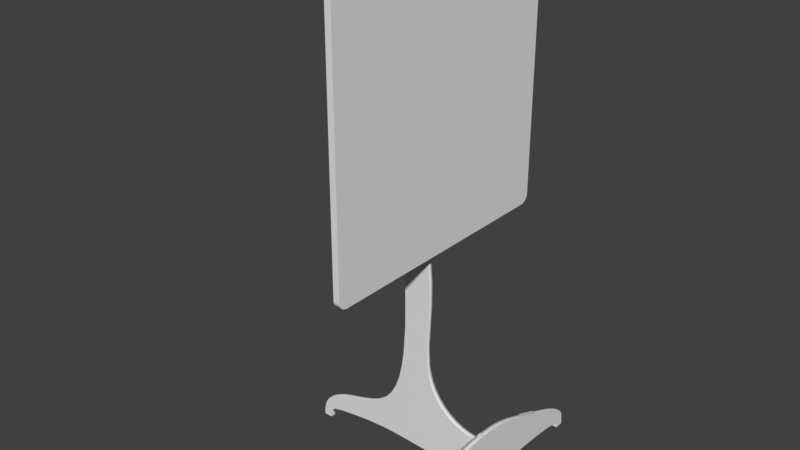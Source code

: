 # Source: AllQuadratic.blend  (saved by Blender 2.79.0; exported with 4.5.12 LTS)
import bpy
from mathutils import Matrix  # noqa: F401  (used for matrix-valued properties, if any)

bpy.ops.wm.read_factory_settings(use_empty=True)
scene = bpy.context.scene
scene.name = 'Scene'

# ---- collections
col_collection_1 = bpy.data.collections.new('Collection 1'); scene.collection.children.link(col_collection_1)

# ---- materials (node trees are filled in below, after node groups)
mat_steel___satin_005 = bpy.data.materials.new('Steel_-_Satin.005')
mat_steel___satin_005.alpha_threshold = 0.0
mat_steel___satin_005.use_transparent_shadow = False
mat_steel___satin_005.roughness = 0.5
mat_steel___satin = bpy.data.materials.new('Steel_-_Satin')
mat_steel___satin.alpha_threshold = 0.0
mat_steel___satin.use_transparent_shadow = False
mat_steel___satin.specular_color = (0.5, 0.5, 0.5)
mat_steel___satin.roughness = 0.5

# ---- material node trees

# ---- world
world_world = bpy.data.worlds.new('World'); scene.world = world_world
world_world.color = (0.05088, 0.05088, 0.05088)
world_world.use_sun_shadow = False
world_world.sun_shadow_jitter_overblur = 0.0
world_world.cycles.sampling_method = 'MANUAL'

# ---- meshes
me_body1_2_002 = bpy.data.meshes.new('Body1:2.002')
me_body1_2_002.from_pydata([(-30.0, -1.45, 225.0), (-30.0, 1.45, 225.0), (-30.0, -1.45, 220.0), (-30.0, 1.45, 220.0), (-30.0, 1.45, 240.0), (-30.0, -1.45, 240.0), (-30.0, 1.45, 245.0), (-30.0, -1.45, 245.0), (-30.0, 1.45, 200.0), (-30.0, -1.45, 200.0), (-30.0, 1.45, 205.0), (-30.0, -1.45, 205.0), (-30.0, 1.45, 180.0), (-30.0, -1.45, 180.0), (-30.0, 1.45, 185.0), (-30.0, -1.45, 185.0), (-29.5, 75.0, 282.5), (-29.5, -70.0, 287.5), (-29.5, 75.0, 142.5), (-29.5, -75.0, 282.5), (-29.5, 70.0, 137.5), (-29.5, -75.0, 142.5), (-29.5, -70.0, 137.5), (-29.5, -71.29, 137.7), (-29.5, -72.5, 138.2), (-29.5, -73.54, 139.0), (-29.5, -74.33, 140.0), (-29.5, -74.83, 141.2), (-29.5, 70.0, 287.5), (-29.5, 74.83, 283.8), (-29.5, 74.33, 285.0), (-29.5, 73.54, 286.0), (-29.5, 72.5, 286.8), (-29.5, 71.29, 287.3), (-29.5, -71.29, 287.3), (-29.5, -72.5, 286.8), (-29.5, -73.54, 286.0), (-29.5, -74.33, 285.0), (-29.5, -74.83, 283.8), (-29.5, 71.29, 137.7), (-29.5, 72.5, 138.2), (-29.5, 73.54, 139.0), (-29.5, 74.33, 140.0), (-29.5, 74.83, 141.2), (-33.0, -1.45, 180.0), (-33.0, 1.45, 180.0), (-33.0, -1.45, 185.0), (-33.0, 1.45, 185.0), (-33.0, -1.45, 200.0), (-33.0, 1.45, 200.0), (-33.0, -1.45, 205.0), (-33.0, 1.45, 205.0), (-33.0, -1.45, 240.0), (-33.0, 1.45, 240.0), (-33.0, -1.45, 245.0), (-33.0, 1.45, 245.0), (-33.0, -1.45, 225.0), (-33.0, -1.45, 220.0), (-33.0, 1.45, 225.0), (-33.0, 1.45, 220.0), (-33.0, 70.0, 287.5), (-33.0, -70.0, 287.5), (-33.0, -71.29, 287.3), (-33.0, -72.5, 286.8), (-33.0, -73.54, 286.0), (-33.0, -74.33, 285.0), (-33.0, -74.83, 283.8), (-33.0, -75.0, 282.5), (-33.0, -75.0, 142.5), (-33.0, -74.83, 141.2), (-33.0, -74.33, 140.0), (-33.0, -73.54, 139.0), (-33.0, -72.5, 138.2), (-33.0, -71.29, 137.7), (-33.0, -70.0, 137.5), (-33.0, 70.0, 137.5), (-33.0, 71.29, 137.7), (-33.0, 72.5, 138.2), (-33.0, 73.54, 139.0), (-33.0, 74.33, 140.0), (-33.0, 74.83, 141.2), (-33.0, 75.0, 142.5), (-33.0, 75.0, 282.5), (-33.0, 74.83, 283.8), (-33.0, 74.33, 285.0), (-33.0, 73.54, 286.0), (-33.0, 72.5, 286.8), (-33.0, 71.29, 287.3)], [], [(0, 1, 2), (2, 1, 3), (4, 5, 6), (6, 5, 7), (8, 9, 10), (10, 9, 11), (12, 13, 14), (14, 13, 15), (16, 17, 18), (18, 17, 19), (18, 19, 20), (20, 19, 21), (20, 21, 22), (22, 21, 23), (23, 21, 24), (24, 21, 25), (25, 21, 26), (26, 21, 27), (17, 16, 28), (28, 16, 29), (28, 29, 30), (30, 31, 28), (28, 31, 32), (28, 32, 33), (34, 35, 17), (17, 35, 36), (17, 36, 37), (37, 38, 17), (17, 38, 19), (20, 39, 18), (18, 39, 40), (18, 40, 41), (41, 42, 18), (18, 42, 43), (13, 12, 44), (44, 12, 45), (15, 13, 46), (46, 13, 44), (14, 15, 47), (47, 15, 46), (12, 14, 45), (45, 14, 47), (9, 8, 48), (48, 8, 49), (11, 9, 50), (50, 9, 48), (10, 11, 51), (51, 11, 50), (8, 10, 49), (49, 10, 51), (5, 4, 52), (52, 4, 53), (7, 5, 54), (54, 5, 52), (6, 7, 55), (55, 7, 54), (4, 6, 53), (53, 6, 55), (0, 2, 56), (56, 2, 57), (1, 0, 58), (58, 0, 56), (3, 1, 59), (59, 1, 58), (2, 3, 57), (57, 3, 59), (60, 61, 28), (28, 61, 17), (17, 61, 34), (34, 61, 62), (34, 62, 35), (35, 62, 63), (35, 63, 36), (36, 63, 64), (36, 64, 37), (37, 64, 65), (37, 65, 38), (38, 65, 66), (38, 66, 19), (19, 66, 67), (67, 68, 19), (19, 68, 21), (21, 68, 27), (27, 68, 69), (27, 69, 26), (26, 69, 70), (26, 70, 25), (25, 70, 71), (25, 71, 24), (24, 71, 72), (24, 72, 23), (23, 72, 73), (23, 73, 22), (22, 73, 74), (74, 75, 22), (22, 75, 20), (20, 75, 39), (39, 75, 76), (39, 76, 40), (40, 76, 77), (40, 77, 41), (41, 77, 78), (41, 78, 42), (42, 78, 79), (42, 79, 43), (43, 79, 80), (43, 80, 18), (18, 80, 81), (81, 82, 18), (18, 82, 16), (16, 82, 29), (29, 82, 83), (29, 83, 30), (30, 83, 84), (30, 84, 31), (31, 84, 85), (31, 85, 32), (32, 85, 86), (32, 86, 33), (33, 86, 87), (33, 87, 28), (28, 87, 60), (59, 50, 57), (57, 50, 67), (57, 67, 56), (56, 67, 52), (56, 52, 53), (58, 82, 59), (59, 82, 51), (59, 51, 50), (82, 58, 53), (53, 58, 56), (53, 55, 82), (82, 55, 60), (82, 60, 87), (55, 54, 60), (60, 54, 61), (61, 54, 67), (61, 67, 62), (62, 67, 63), (63, 67, 64), (64, 67, 65), (65, 67, 66), (54, 52, 67), (51, 81, 49), (49, 81, 47), (49, 47, 46), (67, 50, 68), (68, 50, 48), (68, 48, 46), (46, 48, 49), (47, 81, 45), (45, 81, 75), (45, 75, 74), (46, 44, 68), (68, 44, 74), (68, 74, 69), (69, 74, 70), (70, 74, 71), (71, 74, 72), (72, 74, 73), (44, 45, 74), (87, 86, 82), (82, 86, 85), (82, 85, 84), (84, 83, 82), (82, 81, 51), (81, 80, 75), (75, 80, 79), (75, 79, 78), (78, 77, 75), (75, 77, 76)])
me_body1_2_002.polygons.foreach_set('use_smooth', [True] * 172)
_k = set([(0, 1), (0, 2), (0, 56), (1, 3), (1, 58), (2, 3), (2, 57), (3, 59), (4, 5), (4, 6), (4, 53), (5, 7), (5, 52), (6, 7), (6, 55), (7, 54), (8, 9), (8, 10), (8, 49), (9, 11), (9, 48), (10, 11), (10, 51), (11, 50), (12, 13), (12, 14), (12, 45), (13, 15), (13, 44), (14, 15), (14, 47), (15, 46), (16, 18), (16, 29), (17, 28), (17, 34), (18, 43), (19, 21), (19, 38), (20, 22), (20, 39), (21, 27), (22, 23), (23, 24), (24, 25), (25, 26), (26, 27), (28, 33), (29, 30), (30, 31), (31, 32), (32, 33), (34, 35), (35, 36), (36, 37), (37, 38), (39, 40), (40, 41), (41, 42), (42, 43), (44, 45), (44, 46), (45, 47), (46, 47), (48, 49), (48, 50), (49, 51), (50, 51), (52, 53), (52, 54), (53, 55), (54, 55), (56, 57), (56, 58), (57, 59), (58, 59), (60, 61), (60, 87), (61, 62), (62, 63), (63, 64), (64, 65), (65, 66), (66, 67), (67, 68), (68, 69), (69, 70), (70, 71), (71, 72), (72, 73), (73, 74), (74, 75), (75, 76), (76, 77), (77, 78), (78, 79), (79, 80), (80, 81), (81, 82), (82, 83), (83, 84), (84, 85), (85, 86), (86, 87)])
me_body1_2_002.attributes.new('sharp_edge', 'BOOLEAN', 'EDGE').data.foreach_set('value', [ (min(e.vertices), max(e.vertices)) in _k for e in me_body1_2_002.edges])
_uv = me_body1_2_002.uv_layers.new(name='UVMap')
_uv.uv.foreach_set('vector', [0.2395, 0.5033, 0.249, 0.5033, 0.2395, 0.5197, 0.2395, 0.5197, 0.249, 0.5033, 0.249, 0.5197, 0.2329, 0.5197, 0.2234, 0.5197, 0.2329, 0.5033, 0.2329, 0.5033, 0.2234, 0.5197, 0.2234, 0.5033, 0.2168, 0.5197, 0.2072, 0.5197, 0.2168, 0.5033, 0.2168, 0.5033, 0.2072, 0.5197, 0.2072, 0.5033, 0.2651, 0.5197, 0.2556, 0.5197, 0.2651, 0.5033, 0.2651, 0.5033, 0.2556, 0.5197, 0.2556, 0.5033, 0.9967, 0.4803, 0.5197, 0.4967, 0.9967, 0.01974, 0.9967, 0.01974, 0.5197, 0.4967, 0.5033, 0.4803, 0.9967, 0.01974, 0.5033, 0.4803, 0.9803, 0.00329, 0.9803, 0.00329, 0.5033, 0.4803, 0.5033, 0.01974, 0.9803, 0.00329, 0.5033, 0.01974, 0.5197, 0.00329, 0.5197, 0.00329, 0.5033, 0.01974, 0.5155, 0.00385, 0.5155, 0.00385, 0.5033, 0.01974, 0.5115, 0.005493, 0.5115, 0.005493, 0.5033, 0.01974, 0.5081, 0.008107, 0.5081, 0.008107, 0.5033, 0.01974, 0.5055, 0.01151, 0.5055, 0.01151, 0.5033, 0.01974, 0.5038, 0.01548, 0.5197, 0.4967, 0.9967, 0.4803, 0.9803, 0.4967, 0.9803, 0.4967, 0.9967, 0.4803, 0.9962, 0.4845, 0.9803, 0.4967, 0.9962, 0.4845, 0.9945, 0.4885, 0.9945, 0.4885, 0.9919, 0.4919, 0.9803, 0.4967, 0.9803, 0.4967, 0.9919, 0.4919, 0.9885, 0.4945, 0.9803, 0.4967, 0.9885, 0.4945, 0.9845, 0.4962, 0.5155, 0.4962, 0.5115, 0.4945, 0.5197, 0.4967, 0.5197, 0.4967, 0.5115, 0.4945, 0.5081, 0.4919, 0.5197, 0.4967, 0.5081, 0.4919, 0.5055, 0.4885, 0.5055, 0.4885, 0.5038, 0.4845, 0.5197, 0.4967, 0.5197, 0.4967, 0.5038, 0.4845, 0.5033, 0.4803, 0.9803, 0.00329, 0.9845, 0.00385, 0.9967, 0.01974, 0.9967, 0.01974, 0.9845, 0.00385, 0.9885, 0.005493, 0.9967, 0.01974, 0.9885, 0.005493, 0.9919, 0.008107, 0.9919, 0.008107, 0.9945, 0.01151, 0.9967, 0.01974, 0.9967, 0.01974, 0.9945, 0.01151, 0.9962, 0.01548, 0.313, 0.5132, 0.3036, 0.5132, 0.313, 0.5033, 0.313, 0.5033, 0.3036, 0.5132, 0.3036, 0.5033, 0.1513, 0.5033, 0.1513, 0.5194, 0.1414, 0.5033, 0.1414, 0.5033, 0.1513, 0.5194, 0.1414, 0.5194, 0.3779, 0.5033, 0.3855, 0.5033, 0.3779, 0.5132, 0.3779, 0.5132, 0.3855, 0.5033, 0.3855, 0.5132, 0.1579, 0.5194, 0.1579, 0.5033, 0.1678, 0.5194, 0.1678, 0.5194, 0.1579, 0.5033, 0.1678, 0.5033, 0.2811, 0.5132, 0.2717, 0.5132, 0.2811, 0.5033, 0.2811, 0.5033, 0.2717, 0.5132, 0.2717, 0.5033, 0.1349, 0.5033, 0.1349, 0.5194, 0.125, 0.5033, 0.125, 0.5033, 0.1349, 0.5194, 0.125, 0.5194, 0.3638, 0.5033, 0.3714, 0.5033, 0.3638, 0.5132, 0.3638, 0.5132, 0.3714, 0.5033, 0.3714, 0.5132, 0.1908, 0.5194, 0.1908, 0.5033, 0.2007, 0.5194, 0.2007, 0.5194, 0.1908, 0.5033, 0.2007, 0.5033, 0.3289, 0.5132, 0.3196, 0.5132, 0.3289, 0.5033, 0.3289, 0.5033, 0.3196, 0.5132, 0.3196, 0.5033, 0.1184, 0.5033, 0.1184, 0.5194, 0.1086, 0.5033, 0.1086, 0.5033, 0.1184, 0.5194, 0.1086, 0.5194, 0.3496, 0.5033, 0.3572, 0.5033, 0.3496, 0.5132, 0.3496, 0.5132, 0.3572, 0.5033, 0.3572, 0.5132, 0.09211, 0.5194, 0.09211, 0.5033, 0.102, 0.5194, 0.102, 0.5194, 0.09211, 0.5033, 0.102, 0.5033, 0.1842, 0.5033, 0.1842, 0.5194, 0.1743, 0.5033, 0.1743, 0.5033, 0.1842, 0.5194, 0.1743, 0.5194, 0.3355, 0.5033, 0.3431, 0.5033, 0.3355, 0.5132, 0.3355, 0.5132, 0.3431, 0.5033, 0.3431, 0.5132, 0.07566, 0.5194, 0.07566, 0.5033, 0.08553, 0.5194, 0.08553, 0.5194, 0.07566, 0.5033, 0.08553, 0.5033, 0.297, 0.5132, 0.2877, 0.5132, 0.297, 0.5033, 0.297, 0.5033, 0.2877, 0.5132, 0.2877, 0.5033, 0.03289, 0.5188, 0.03289, 0.9711, 0.02138, 0.5188, 0.02138, 0.5188, 0.03289, 0.9711, 0.02138, 0.9711, 0.02138, 0.9711, 0.03289, 0.9711, 0.02138, 0.9752, 0.02138, 0.9752, 0.03289, 0.9711, 0.03289, 0.9752, 0.02138, 0.9752, 0.03289, 0.9752, 0.02138, 0.9788, 0.02138, 0.9788, 0.03289, 0.9752, 0.03289, 0.9788, 0.03947, 0.5033, 0.05099, 0.5033, 0.03947, 0.5065, 0.03947, 0.5065, 0.05099, 0.5033, 0.05099, 0.5065, 0.03947, 0.5065, 0.05099, 0.5065, 0.03947, 0.5103, 0.03947, 0.5103, 0.05099, 0.5065, 0.05099, 0.5103, 0.03947, 0.5103, 0.05099, 0.5103, 0.03947, 0.5145, 0.03947, 0.5145, 0.05099, 0.5103, 0.05099, 0.5145, 0.03947, 0.5145, 0.05099, 0.5145, 0.03947, 0.5188, 0.03947, 0.5188, 0.05099, 0.5145, 0.05099, 0.5188, 0.05099, 0.5188, 0.05099, 0.9711, 0.03947, 0.5188, 0.03947, 0.5188, 0.05099, 0.9711, 0.03947, 0.9711, 0.03947, 0.9711, 0.05099, 0.9711, 0.03947, 0.9752, 0.03947, 0.9752, 0.05099, 0.9711, 0.05099, 0.9752, 0.05757, 0.5033, 0.06908, 0.5033, 0.05757, 0.507, 0.05757, 0.507, 0.06908, 0.5033, 0.06908, 0.507, 0.05757, 0.507, 0.06908, 0.507, 0.05757, 0.5112, 0.05757, 0.5112, 0.06908, 0.507, 0.06908, 0.5112, 0.05757, 0.5112, 0.06908, 0.5112, 0.05757, 0.5154, 0.05757, 0.5154, 0.06908, 0.5112, 0.06908, 0.5154, 0.05757, 0.5154, 0.06908, 0.5154, 0.05757, 0.5196, 0.05757, 0.5196, 0.06908, 0.5154, 0.06908, 0.5196, 0.05757, 0.5196, 0.06908, 0.5196, 0.05757, 0.5233, 0.05757, 0.5233, 0.06908, 0.5196, 0.06908, 0.5233, 0.06908, 0.5233, 0.06908, 0.8887, 0.05757, 0.5233, 0.05757, 0.5233, 0.06908, 0.8887, 0.05757, 0.8887, 0.05757, 0.8887, 0.06908, 0.8887, 0.05757, 0.8917, 0.05757, 0.8917, 0.06908, 0.8887, 0.06908, 0.8917, 0.003289, 0.5033, 0.0148, 0.5033, 0.003289, 0.5057, 0.003289, 0.5057, 0.0148, 0.5033, 0.0148, 0.5057, 0.003289, 0.5057, 0.0148, 0.5057, 0.003289, 0.5089, 0.003289, 0.5089, 0.0148, 0.5057, 0.0148, 0.5089, 0.003289, 0.5089, 0.0148, 0.5089, 0.003289, 0.5127, 0.003289, 0.5127, 0.0148, 0.5089, 0.0148, 0.5127, 0.003289, 0.5127, 0.0148, 0.5127, 0.003289, 0.5169, 0.003289, 0.5169, 0.0148, 0.5127, 0.0148, 0.5169, 0.003289, 0.5169, 0.0148, 0.5169, 0.003289, 0.5212, 0.003289, 0.5212, 0.0148, 0.5169, 0.0148, 0.5212, 0.0148, 0.5212, 0.0148, 0.9735, 0.003289, 0.5212, 0.003289, 0.5212, 0.0148, 0.9735, 0.00329, 0.9735, 0.00329, 0.9735, 0.0148, 0.9735, 0.00329, 0.9776, 0.00329, 0.9776, 0.0148, 0.9735, 0.0148, 0.9776, 0.00329, 0.9776, 0.0148, 0.9776, 0.00329, 0.9811, 0.00329, 0.9811, 0.0148, 0.9776, 0.0148, 0.9811, 0.02138, 0.5033, 0.03289, 0.5033, 0.02138, 0.5065, 0.02138, 0.5065, 0.03289, 0.5033, 0.03289, 0.5065, 0.02138, 0.5065, 0.03289, 0.5065, 0.02138, 0.5103, 0.02138, 0.5103, 0.03289, 0.5065, 0.03289, 0.5103, 0.02138, 0.5103, 0.03289, 0.5103, 0.02138, 0.5145, 0.02138, 0.5145, 0.03289, 0.5103, 0.03289, 0.5145, 0.02138, 0.5145, 0.03289, 0.5145, 0.02138, 0.5188, 0.02138, 0.5188, 0.03289, 0.5145, 0.03289, 0.5188, 0.2253, 0.2452, 0.2747, 0.2548, 0.2253, 0.2548, 0.2253, 0.2548, 0.2747, 0.2548, 0.01974, 0.4967, 0.2253, 0.2548, 0.01974, 0.4967, 0.2089, 0.2548, 0.2089, 0.2548, 0.01974, 0.4967, 0.1595, 0.2548, 0.2089, 0.2548, 0.1595, 0.2548, 0.1595, 0.2452, 0.2089, 0.2452, 0.01974, 0.00329, 0.2253, 0.2452, 0.2253, 0.2452, 0.01974, 0.00329, 0.2747, 0.2452, 0.2253, 0.2452, 0.2747, 0.2452, 0.2747, 0.2548, 0.01974, 0.00329, 0.2089, 0.2452, 0.1595, 0.2452, 0.1595, 0.2452, 0.2089, 0.2452, 0.2089, 0.2548, 0.1595, 0.2452, 0.1431, 0.2452, 0.01974, 0.00329, 0.01974, 0.00329, 0.1431, 0.2452, 0.003289, 0.01974, 0.01974, 0.00329, 0.003289, 0.01974, 0.00385, 0.01548, 0.1431, 0.2452, 0.1431, 0.2548, 0.003289, 0.01974, 0.003289, 0.01974, 0.1431, 0.2548, 0.003289, 0.4803, 0.003289, 0.4803, 0.1431, 0.2548, 0.01974, 0.4967, 0.003289, 0.4803, 0.01974, 0.4967, 0.00385, 0.4845, 0.00385, 0.4845, 0.01974, 0.4967, 0.005493, 0.4885, 0.005493, 0.4885, 0.01974, 0.4967, 0.008107, 0.4919, 0.008107, 0.4919, 0.01974, 0.4967, 0.01151, 0.4945, 0.01151, 0.4945, 0.01974, 0.4967, 0.01548, 0.4962, 0.1431, 0.2548, 0.1595, 0.2548, 0.01974, 0.4967, 0.2747, 0.2452, 0.4803, 0.003289, 0.2911, 0.2452, 0.2911, 0.2452, 0.4803, 0.003289, 0.3405, 0.2452, 0.2911, 0.2452, 0.3405, 0.2452, 0.3405, 0.2548, 0.01974, 0.4967, 0.2747, 0.2548, 0.4803, 0.4967, 0.4803, 0.4967, 0.2747, 0.2548, 0.2911, 0.2548, 0.4803, 0.4967, 0.2911, 0.2548, 0.3405, 0.2548, 0.3405, 0.2548, 0.2911, 0.2548, 0.2911, 0.2452, 0.3405, 0.2452, 0.4803, 0.003289, 0.3569, 0.2452, 0.3569, 0.2452, 0.4803, 0.003289, 0.4967, 0.01974, 0.3569, 0.2452, 0.4967, 0.01974, 0.4967, 0.4803, 0.3405, 0.2548, 0.3569, 0.2548, 0.4803, 0.4967, 0.4803, 0.4967, 0.3569, 0.2548, 0.4967, 0.4803, 0.4803, 0.4967, 0.4967, 0.4803, 0.4845, 0.4962, 0.4845, 0.4962, 0.4967, 0.4803, 0.4885, 0.4945, 0.4885, 0.4945, 0.4967, 0.4803, 0.4919, 0.4919, 0.4919, 0.4919, 0.4967, 0.4803, 0.4945, 0.4885, 0.4945, 0.4885, 0.4967, 0.4803, 0.4962, 0.4845, 0.3569, 0.2548, 0.3569, 0.2452, 0.4967, 0.4803, 0.00385, 0.01548, 0.005493, 0.01151, 0.01974, 0.00329, 0.01974, 0.00329, 0.005493, 0.01151, 0.008107, 0.008107, 0.01974, 0.00329, 0.008107, 0.008107, 0.01151, 0.005493, 0.01151, 0.005493, 0.01548, 0.00385, 0.01974, 0.00329, 0.01974, 0.00329, 0.4803, 0.003289, 0.2747, 0.2452, 0.4803, 0.003289, 0.4845, 0.00385, 0.4967, 0.01974, 0.4967, 0.01974, 0.4845, 0.00385, 0.4885, 0.005493, 0.4967, 0.01974, 0.4885, 0.005493, 0.4919, 0.008107, 0.4919, 0.008107, 0.4945, 0.01151, 0.4967, 0.01974, 0.4967, 0.01974, 0.4945, 0.01151, 0.4962, 0.01548])
me_body1_2_002.materials.append(mat_steel___satin_005)
me_body1_2_002.use_remesh_preserve_volume = False
me_body1_2_002.use_remesh_preserve_attributes = False
me_body1_2_002.use_mirror_vertex_groups = False
me_body1_2_002.update()
me_body1_2_002.normals_split_custom_set([tuple(v) for v in zip(*[iter([-1.0, 0.0, 0.0, -1.0, 0.0, 0.0, -1.0, 0.0, 0.0, -1.0, 0.0, 0.0, -1.0, 0.0, 0.0, -1.0, 0.0, 0.0, -1.0, 0.0, 0.0, -1.0, 0.0, 0.0, -1.0, 0.0, 0.0, -1.0, 0.0, 0.0, -1.0, 0.0, 0.0, -1.0, 0.0, 0.0, -1.0, 0.0, 0.0, -1.0, 0.0, 0.0, -1.0, 0.0, 0.0, -1.0, 0.0, 0.0, -1.0, 0.0, 0.0, -1.0, 0.0, 0.0, -1.0, 0.0, 0.0, -1.0, 0.0, 0.0, -1.0, 0.0, 0.0, -1.0, 0.0, 0.0, -1.0, 0.0, 0.0, -1.0, 0.0, 0.0, 1.0, -2.952e-07, 0.0, 1.0, 2.243e-07, 0.0, 1.0, 6.098e-08, 0.0, 1.0, 6.098e-08, 0.0, 1.0, 2.243e-07, 0.0, 1.0, 3.919e-07, 0.0, 1.0, 6.098e-08, 0.0, 1.0, 3.919e-07, 0.0, 1.0, 0.0, 0.0, 1.0, 0.0, 0.0, 1.0, 3.919e-07, 0.0, 1.0, -1.67e-07, 0.0, 1.0, 0.0, 0.0, 1.0, -1.67e-07, 0.0, 1.0, 0.0, 0.0, 1.0, 0.0, 0.0, 1.0, -1.67e-07, 0.0, 1.0, -6.983e-07, 0.0, 1.0, -6.983e-07, 0.0, 1.0, -1.67e-07, 0.0, 1.0, -3.317e-06, 0.0, 1.0, -3.317e-06, 0.0, 1.0, -1.67e-07, 0.0, 1.0, 0.0, 0.0, 1.0, 0.0, 0.0, 1.0, -1.67e-07, 0.0, 1.0, 0.0, 0.0, 1.0, 0.0, 0.0, 1.0, -1.67e-07, 0.0, 1.0, 0.0, 0.0, 1.0, 2.243e-07, 0.0, 1.0, -2.952e-07, 0.0, 1.0, -1.083e-07, 0.0, 1.0, -1.083e-07, 0.0, 1.0, -2.952e-07, 0.0, 1.0, -7.618e-07, 0.0, 1.0, -1.083e-07, 0.0, 1.0, -7.618e-07, 0.0, 1.0, 1.242e-06, 0.0, 1.0, 1.242e-06, 0.0, 1.0, -2.777e-06, 0.0, 1.0, -1.083e-07, 0.0, 1.0, -1.083e-07, 0.0, 1.0, -2.777e-06, 0.0, 1.0, 0.0, 0.0, 1.0, -1.083e-07, 0.0, 1.0, 0.0, 0.0, 1.0, 0.0, 0.0, 1.0, 0.0, 0.0, 1.0, 0.0, 0.0, 1.0, 2.243e-07, 0.0, 1.0, 2.243e-07, 0.0, 1.0, 0.0, 0.0, 1.0, 1.389e-06, 0.0, 1.0, 2.243e-07, 0.0, 1.0, 1.389e-06, 0.0, 1.0, 2.083e-07, 0.0, 1.0, 2.083e-07, 0.0, 1.0, 1.111e-06, 0.0, 1.0, 2.243e-07, 0.0, 1.0, 2.243e-07, 0.0, 1.0, 1.111e-06, 0.0, 1.0, 3.919e-07, 0.0, 1.0, 0.0, 0.0, 1.0, 5.237e-07, 0.0, 1.0, 6.098e-08, 0.0, 1.0, 6.098e-08, 0.0, 1.0, 5.237e-07, 0.0, 1.0, 2.279e-06, 0.0, 1.0, 6.098e-08, 0.0, 1.0, 2.279e-06, 0.0, 1.0, -1.389e-06, 0.0, 1.0, -1.389e-06, 0.0, 1.0, 0.0, 0.0, 1.0, 6.098e-08, 0.0, 1.0, 6.098e-08, 0.0, 1.0, 0.0, 0.0, 1.0, 0.0, 0.0, 0.0, 0.0, 1.0, 0.0, 0.0, 1.0, 0.0, 0.0, 1.0, 0.0, 0.0, 1.0, 0.0, 0.0, 1.0, 0.0, 0.0, 1.0, 0.0, 1.0, 0.0, 0.0, 1.0, 0.0, 0.0, 1.0, 0.0, 0.0, 1.0, 0.0, 0.0, 1.0, 0.0, 0.0, 1.0, 0.0, 0.0, 0.0, -1.0, 0.0, 0.0, -1.0, 0.0, 0.0, -1.0, 0.0, 0.0, -1.0, 0.0, 0.0, -1.0, 0.0, 0.0, -1.0, 0.0, -1.0, 0.0, 0.0, -1.0, 0.0, 0.0, -1.0, 0.0, 0.0, -1.0, 0.0, 0.0, -1.0, 0.0, 0.0, -1.0, 0.0, 0.0, 0.0, 1.0, 0.0, 0.0, 1.0, 0.0, 0.0, 1.0, 0.0, 0.0, 1.0, 0.0, 0.0, 1.0, 0.0, 0.0, 1.0, 0.0, 1.0, 0.0, 0.0, 1.0, 0.0, 0.0, 1.0, 0.0, 0.0, 1.0, 0.0, 0.0, 1.0, 0.0, 0.0, 1.0, 0.0, 0.0, 0.0, -1.0, 0.0, 0.0, -1.0, 0.0, 0.0, -1.0, 0.0, 0.0, -1.0, 0.0, 0.0, -1.0, 0.0, 0.0, -1.0, 0.0, -1.0, 0.0, 0.0, -1.0, 0.0, 0.0, -1.0, 0.0, 0.0, -1.0, 0.0, 0.0, -1.0, 0.0, 0.0, -1.0, 0.0, 0.0, 0.0, 1.0, 0.0, 0.0, 1.0, 0.0, 0.0, 1.0, 0.0, 0.0, 1.0, 0.0, 0.0, 1.0, 0.0, 0.0, 1.0, 0.0, 1.0, 0.0, 0.0, 1.0, 0.0, 0.0, 1.0, 0.0, 0.0, 1.0, 0.0, 0.0, 1.0, 0.0, 0.0, 1.0, 0.0, 0.0, 0.0, -1.0, 0.0, 0.0, -1.0, 0.0, 0.0, -1.0, 0.0, 0.0, -1.0, 0.0, 0.0, -1.0, 0.0, 0.0, -1.0, 0.0, -1.0, 0.0, 0.0, -1.0, 0.0, 0.0, -1.0, 0.0, 0.0, -1.0, 0.0, 0.0, -1.0, 0.0, 0.0, -1.0, 0.0, 0.0, 1.0, 0.0, 0.0, 1.0, 0.0, 0.0, 1.0, 0.0, 0.0, 1.0, 0.0, 0.0, 1.0, 0.0, 0.0, 1.0, 0.0, 0.0, 0.0, -1.0, 0.0, 0.0, -1.0, 0.0, 0.0, -1.0, 0.0, 0.0, -1.0, 0.0, 0.0, -1.0, 0.0, 0.0, -1.0, 0.0, -1.0, 0.0, 0.0, -1.0, 0.0, 0.0, -1.0, 0.0, 0.0, -1.0, 0.0, 0.0, -1.0, 0.0, 0.0, -1.0, 0.0, 0.0, 0.0, 1.0, 0.0, 0.0, 1.0, 0.0, 0.0, 1.0, 0.0, 0.0, 1.0, 0.0, 0.0, 1.0, 0.0, 0.0, 1.0, 0.0, 2.339e-05, 1.0, -5.717e-09, -1.36e-05, 1.0, -2.257e-05, 1.343e-05, 1.0, -2.257e-05, 1.343e-05, 1.0, -5.717e-09, -1.36e-05, 1.0, 0.0, -2.426e-05, 1.0, 0.0, -2.426e-05, 1.0, -5.717e-09, -1.36e-05, 1.0, 0.0, -0.2588, 0.9659, 0.0, -0.2588, 0.9659, -5.717e-09, -1.36e-05, 1.0, 0.0, -0.2588, 0.9659, 0.0, -0.2588, 0.9659, 0.0, -0.2588, 0.9659, 0.0, -0.5, 0.866, 0.0, -0.5, 0.866, 0.0, -0.2588, 0.9659, 0.0, -0.5, 0.866, 0.0, -0.5, 0.866, 0.0, -0.5, 0.866, 0.0, -0.7071, 0.7071, 0.0, -0.7071, 0.7071, 0.0, -0.5, 0.866, 0.0, -0.7071, 0.7071, 0.0, -0.7071, 0.7071, 0.0, -0.7071, 0.7071, 0.0, -0.866, 0.5, 0.0, -0.866, 0.5, 0.0, -0.7071, 0.7071, 0.0, -0.866, 0.5, 0.0, -0.866, 0.5, 0.0, -0.866, 0.5, 0.0, -0.9659, 0.2588, 0.0, -0.9659, 0.2588, 0.0, -0.866, 0.5, 0.0, -0.9659, 0.2588, 0.0, -0.9659, 0.2588, 0.0, -0.9659, 0.2588, -2.257e-05, -1.0, 1.173e-05, -2.257e-05, -1.0, 1.173e-05, 0.0, -0.9659, 0.2588, 0.0, -1.0, 2.202e-05, 0.0, -1.0, 2.202e-05, 2.257e-05, -1.0, -1.173e-05, -2.257e-05, -1.0, 1.173e-05, -2.257e-05, -1.0, 1.173e-05, 2.257e-05, -1.0, -1.173e-05, 0.0, -1.0, -2.202e-05, 0.0, -1.0, -2.202e-05, 2.257e-05, -1.0, -1.173e-05, 0.0, -0.9659, -0.2588, 0.0, -0.9659, -0.2588, 2.257e-05, -1.0, -1.173e-05, 0.0, -0.9659, -0.2588, 0.0, -0.9659, -0.2588, 0.0, -0.9659, -0.2588, 0.0, -0.866, -0.5, 0.0, -0.866, -0.5, 0.0, -0.9659, -0.2588, 0.0, -0.866, -0.5, 0.0, -0.866, -0.5, 0.0, -0.866, -0.5, 0.0, -0.7071, -0.7071, 0.0, -0.7071, -0.7071, 0.0, -0.866, -0.5, 0.0, -0.7071, -0.7071, 0.0, -0.7071, -0.7071, 0.0, -0.7071, -0.7071, 0.0, -0.5, -0.866, 0.0, -0.5, -0.866, 0.0, -0.7071, -0.7071, 0.0, -0.5, -0.866, 0.0, -0.5, -0.866, 0.0, -0.5, -0.866, 0.0, -0.2588, -0.9659, 0.0, -0.2588, -0.9659, 0.0, -0.5, -0.866, 0.0, -0.2588, -0.9659, 0.0, -0.2588, -0.9659, 0.0, -0.2588, -0.9659, -2.257e-05, -7.965e-06, -1.0, -2.257e-05, -7.965e-06, -1.0, 0.0, -0.2588, -0.9659, 0.0, -1.859e-05, -1.0, 0.0, -1.859e-05, -1.0, 2.257e-05, 7.778e-06, -1.0, -2.257e-05, -7.965e-06, -1.0, -2.257e-05, -7.965e-06, -1.0, 2.257e-05, 7.778e-06, -1.0, 0.0, 1.775e-05, -1.0, 0.0, 1.775e-05, -1.0, 2.257e-05, 7.778e-06, -1.0, 0.0, 0.2588, -0.9659, 0.0, 0.2588, -0.9659, 2.257e-05, 7.778e-06, -1.0, 0.0, 0.2588, -0.9659, 0.0, 0.2588, -0.9659, 0.0, 0.2588, -0.9659, 0.0, 0.5, -0.866, 0.0, 0.5, -0.866, 0.0, 0.2588, -0.9659, 0.0, 0.5, -0.866, 0.0, 0.5, -0.866, 0.0, 0.5, -0.866, 0.0, 0.7071, -0.7071, 0.0, 0.7071, -0.7071, 0.0, 0.5, -0.866, 0.0, 0.7071, -0.7071, 0.0, 0.7071, -0.7071, 0.0, 0.7071, -0.7071, 0.0, 0.866, -0.5, 0.0, 0.866, -0.5, 0.0, 0.7071, -0.7071, 0.0, 0.866, -0.5, 0.0, 0.866, -0.5, 0.0, 0.866, -0.5, 0.0, 0.9659, -0.2588, 0.0, 0.9659, -0.2588, 0.0, 0.866, -0.5, 0.0, 0.9659, -0.2588, 0.0, 0.9659, -0.2588, 0.0, 0.9659, -0.2588, -2.257e-05, 1.0, -1.531e-05, -2.257e-05, 1.0, -1.531e-05, 0.0, 0.9659, -0.2588, 0.0, 1.0, -1.541e-05, 0.0, 1.0, -1.541e-05, 2.257e-05, 1.0, 1.531e-05, -2.257e-05, 1.0, -1.531e-05, -2.257e-05, 1.0, -1.531e-05, 2.257e-05, 1.0, 1.531e-05, 0.0, 1.0, 1.541e-05, 0.0, 1.0, 1.541e-05, 2.257e-05, 1.0, 1.531e-05, 0.0, 0.9659, 0.2588, 0.0, 0.9659, 0.2588, 2.257e-05, 1.0, 1.531e-05, 0.0, 0.9659, 0.2588, 0.0, 0.9659, 0.2588, 0.0, 0.9659, 0.2588, 0.0, 0.866, 0.5, 0.0, 0.866, 0.5, 0.0, 0.9659, 0.2588, 0.0, 0.866, 0.5, 0.0, 0.866, 0.5, 0.0, 0.866, 0.5, 0.0, 0.7071, 0.7071, 0.0, 0.7071, 0.7071, 0.0, 0.866, 0.5, 0.0, 0.7071, 0.7071, 0.0, 0.7071, 0.7071, 0.0, 0.7071, 0.7071, 0.0, 0.5, 0.866, 0.0, 0.5, 0.866, 0.0, 0.7071, 0.7071, 0.0, 0.5, 0.866, 0.0, 0.5, 0.866, 0.0, 0.5, 0.866, 0.0, 0.2588, 0.9659, 0.0, 0.2588, 0.9659, 0.0, 0.5, 0.866, 0.0, 0.2588, 0.9659, 0.0, 0.2588, 0.9659, 0.0, 0.2588, 0.9659, -2.257e-05, 1.343e-05, 1.0, -2.257e-05, 1.343e-05, 1.0, 0.0, 0.2588, 0.9659, 0.0, 2.339e-05, 1.0, -1.0, 0.0, 0.0, -1.0, 1.526e-08, 0.0, -1.0, 0.0, 0.0, -1.0, 0.0, 0.0, -1.0, 1.526e-08, 0.0, -1.0, 0.0, 0.0, -1.0, 0.0, 0.0, -1.0, 0.0, 0.0, -1.0, 0.0, 0.0, -1.0, 0.0, 0.0, -1.0, 0.0, 0.0, -1.0, 0.0, 0.0, -1.0, 0.0, 0.0, -1.0, 0.0, 0.0, -1.0, -4.919e-08, 0.0, -1.0, -2.13e-08, 0.0, -1.0, 5.389e-08, 0.0, -1.0, 0.0, 0.0, -1.0, 0.0, 0.0, -1.0, 5.389e-08, 0.0, -1.0, 0.0, 0.0, -1.0, 0.0, 0.0, -1.0, 0.0, 0.0, -1.0, 1.526e-08, 0.0, -1.0, 5.389e-08, 0.0, -1.0, -2.13e-08, 0.0, -1.0, -4.919e-08, 0.0, -1.0, -4.919e-08, 0.0, -1.0, -2.13e-08, 0.0, -1.0, 0.0, 0.0, -1.0, -4.919e-08, 0.0, -1.0, 0.0, 0.0, -1.0, 5.389e-08, 0.0, -1.0, 5.389e-08, 0.0, -1.0, 0.0, 0.0, -1.0, -3.69e-08, 0.0, -1.0, 5.389e-08, 0.0, -1.0, -3.69e-08, 0.0, -1.0, -1.389e-07, 0.0, -1.0, 0.0, 0.0, -1.0, 0.0, 0.0, -1.0, -3.69e-08, 0.0, -1.0, -3.69e-08, 0.0, -1.0, 0.0, 0.0, -1.0, 0.0, 0.0, -1.0, 0.0, 0.0, -1.0, 0.0, 0.0, -1.0, 0.0, 0.0, -1.0, 0.0, 0.0, -1.0, 0.0, 0.0, -1.0, 0.0, 0.0, -1.0, 0.0, 0.0, -1.0, 0.0, 0.0, -1.0, 0.0, 0.0, -1.0, 0.0, 0.0, -1.0, 0.0, 0.0, -1.0, 0.0, 0.0, -1.0, 0.0, 0.0, -1.0, 0.0, 0.0, -1.0, 0.0, 0.0, -1.0, 0.0, 0.0, -1.0, 0.0, 0.0, -1.0, 0.0, 0.0, -1.0, 0.0, 0.0, -1.0, 0.0, 0.0, -1.0, 0.0, 0.0, -1.0, 0.0, 0.0, -1.0, 2.294e-08, 0.0, -1.0, 0.0, 0.0, -1.0, 0.0, 0.0, -1.0, 2.294e-08, 0.0, -1.0, 0.0, 0.0, -1.0, 0.0, 0.0, -1.0, 0.0, 0.0, -1.0, 4.919e-08, 0.0, -1.0, 0.0, 0.0, -1.0, 1.526e-08, 0.0, -1.0, 6.253e-09, 0.0, -1.0, 6.253e-09, 0.0, -1.0, 1.526e-08, 0.0, -1.0, 6.065e-08, 0.0, -1.0, 6.253e-09, 0.0, -1.0, 6.065e-08, 0.0, -1.0, 4.919e-08, 0.0, -1.0, 4.919e-08, 0.0, -1.0, 6.065e-08, 0.0, -1.0, 0.0, 0.0, -1.0, 0.0, 0.0, -1.0, 2.294e-08, 0.0, -1.0, 9.734e-10, 0.0, -1.0, 9.734e-10, 0.0, -1.0, 2.294e-08, 0.0, -1.0, 8.22e-08, 0.0, -1.0, 9.734e-10, 0.0, -1.0, 8.22e-08, 0.0, -1.0, 1.282e-07, 0.0, -1.0, 4.919e-08, 0.0, -1.0, 0.0, 0.0, -1.0, 6.253e-09, 0.0, -1.0, 6.253e-09, 0.0, -1.0, 0.0, 0.0, -1.0, 1.282e-07, 0.0, -1.0, 6.253e-09, 0.0, -1.0, 1.282e-07, 0.0, -1.0, 6.983e-07, 0.0, -1.0, 6.983e-07, 0.0, -1.0, 1.282e-07, 0.0, -1.0, 2.9e-06, 0.0, -1.0, 2.9e-06, 0.0, -1.0, 1.282e-07, 0.0, -1.0, -2.777e-06, 0.0, -1.0, -2.777e-06, 0.0, -1.0, 1.282e-07, 0.0, -1.0, 9.829e-08, 0.0, -1.0, 9.829e-08, 0.0, -1.0, 1.282e-07, 0.0, -1.0, 2.163e-06, 0.0, -1.0, 0.0, 0.0, -1.0, 9.734e-10, 0.0, -1.0, 1.282e-07, 0.0, -1.0, -1.389e-07, 0.0, -1.0, 2.083e-07, 0.0, -1.0, 5.389e-08, 0.0, -1.0, 5.389e-08, 0.0, -1.0, 2.083e-07, 0.0, -1.0, 1.389e-06, 0.0, -1.0, 5.389e-08, 0.0, -1.0, 1.389e-06, 0.0, -1.0, 0.0, 0.0, -1.0, 0.0, 0.0, -1.0, 0.0, 0.0, -1.0, 5.389e-08, 0.0, -1.0, 5.389e-08, 0.0, -1.0, 2.294e-08, 0.0, -1.0, 0.0, 0.0, -1.0, 2.294e-08, 0.0, -1.0, -3.492e-07, 0.0, -1.0, 8.22e-08, 0.0, -1.0, 8.22e-08, 0.0, -1.0, -3.492e-07, 0.0, -1.0, -1.242e-06, 0.0, -1.0, 8.22e-08, 0.0, -1.0, -1.242e-06, 0.0, -1.0, 2.777e-06, 0.0, -1.0, 2.777e-06, 0.0, -1.0, 0.0, 0.0, -1.0, 8.22e-08, 0.0, -1.0, 8.22e-08, 0.0, -1.0, 0.0, 0.0, -1.0, 0.0, 0.0])] * 3)])
me_body1_1 = bpy.data.meshes.new('Body1:1')
me_body1_1.from_pydata([(-3.0, -1.5, 15.0), (-3.0, 1.5, 15.0), (-0.000363, -1.5, 15.0), (-0.000363, 1.5, 15.0), (-3.0, -1.5, 10.0), (-0.000363, -1.5, 10.0), (-3.0, 1.5, 10.0), (-0.000363, 1.5, 10.0), (-3.0, -1.5, 35.0), (-3.0, 1.5, 35.0), (-0.000363, -1.5, 35.0), (-0.000363, 1.5, 35.0), (-3.0, -1.5, 30.0), (-0.000363, -1.5, 30.0), (-3.0, 1.5, 30.0), (-0.000363, 1.5, 30.0), (-3.0, -1.5, 38.0), (-3.0, -8.392, 37.74), (-0.000363, -1.5, 38.0), (-0.000363, -8.392, 37.74), (-3.0, -14.54, 36.97), (-0.000363, -14.54, 36.97), (-3.0, -20.2, 35.71), (-0.000363, -20.2, 35.71), (-3.0, -25.73, 34.0), (-0.000363, -25.73, 34.0), (-3.0, -31.47, 31.87), (-0.000363, -31.47, 31.87), (-3.0, -37.66, 29.39), (-0.000363, -37.66, 29.39), (-3.0, -44.39, 26.65), (-0.000363, -44.39, 26.65), (-3.0, -51.48, 23.73), (-0.000363, -51.48, 23.73), (-3.0, -58.57, 20.76), (-0.000363, -58.57, 20.76), (-3.0, -65.18, 17.82), (-0.000363, -65.18, 17.82), (-3.0, -70.82, 15.0), (-0.000363, -70.82, 15.0), (-3.0, -73.16, 13.64), (-0.000363, -73.16, 13.64), (-3.0, -75.13, 12.32), (-0.000363, -75.13, 12.32), (-3.0, -76.72, 11.02), (-0.000363, -76.72, 11.02), (-3.0, -77.93, 9.737), (-0.000363, -77.93, 9.737), (-3.0, -78.8, 8.445), (-0.000363, -78.8, 8.445), (-3.0, -79.37, 7.121), (-0.000363, -79.37, 7.121), (-3.0, -79.9, 4.27), (-0.000363, -79.9, 4.27), (-3.0, -80.0, 0.9944), (-0.000363, -80.0, 0.9944), (-3.0, 1.5, 38.0), (-0.000363, 1.5, 38.0), (-3.0, 80.0, 0.9944), (-3.0, 79.9, 4.27), (-0.000363, 80.0, 0.9944), (-0.000363, 79.9, 4.27), (-3.0, 79.37, 7.121), (-0.000363, 79.37, 7.121), (-3.0, 78.8, 8.445), (-0.000363, 78.8, 8.445), (-3.0, 77.93, 9.737), (-0.000363, 77.93, 9.737), (-3.0, 76.72, 11.02), (-0.000363, 76.72, 11.02), (-3.0, 75.13, 12.32), (-0.000363, 75.13, 12.32), (-3.0, 73.16, 13.64), (-0.000363, 73.16, 13.64), (-3.0, 70.82, 15.0), (-0.000363, 70.82, 15.0), (-3.0, 65.18, 17.82), (-0.000363, 65.18, 17.82), (-3.0, 58.57, 20.76), (-0.000363, 58.57, 20.76), (-3.0, 51.48, 23.73), (-0.000363, 51.48, 23.73), (-3.0, 44.39, 26.65), (-0.000363, 44.39, 26.65), (-3.0, 37.66, 29.39), (-0.000363, 37.66, 29.39), (-3.0, 31.47, 31.87), (-0.000363, 31.47, 31.87), (-3.0, 25.73, 34.0), (-0.000363, 25.73, 34.0), (-3.0, 20.2, 35.71), (-0.000363, 20.2, 35.71), (-3.0, 14.54, 36.97), (-0.000363, 14.54, 36.97), (-3.0, 8.392, 37.74), (-0.000363, 8.392, 37.74), (-3.0, 80.0, -0.005631), (-0.000363, 80.0, -0.005631), (-3.0, 75.0, 6.1e-05), (-0.000363, 75.0, 6.1e-05), (-3.0, 75.0, 2.0), (-0.000363, 75.0, 2.0), (-3.0, 1.5, 7.0), (-3.0, 16.25, 7.085), (-0.000363, 1.5, 7.0), (-0.000363, 16.25, 7.085), (-3.0, 29.85, 7.024), (-0.000363, 29.85, 7.024), (-3.0, 36.18, 6.933), (-0.000363, 36.18, 6.933), (-3.0, 42.16, 6.798), (-0.000363, 42.16, 6.798), (-3.0, 47.76, 6.614), (-0.000363, 47.76, 6.614), (-3.0, 52.93, 6.375), (-0.000363, 52.93, 6.375), (-3.0, 57.64, 6.077), (-0.000363, 57.64, 6.077), (-3.0, 61.84, 5.714), (-0.000363, 61.84, 5.714), (-3.0, 65.49, 5.281), (-0.000363, 65.49, 5.281), (-3.0, 68.56, 4.775), (-0.000363, 68.56, 4.775), (-3.0, 71.05, 4.193), (-0.000363, 71.05, 4.193), (-3.0, 72.95, 3.536), (-0.000363, 72.95, 3.536), (-3.0, 74.26, 2.805), (-0.000363, 74.26, 2.805), (-3.0, 74.7, 2.411), (-0.000363, 74.7, 2.411), (-3.0, -1.5, 7.0), (-0.000363, -1.5, 7.0), (-3.0, -75.0, 2.0), (-3.0, -74.7, 2.419), (-0.000363, -75.0, 2.0), (-0.000363, -74.7, 2.419), (-3.0, -74.26, 2.817), (-0.000363, -74.26, 2.817), (-3.0, -72.95, 3.553), (-0.000363, -72.95, 3.553), (-3.0, -71.05, 4.207), (-0.000363, -71.05, 4.207), (-3.0, -68.56, 4.778), (-0.000363, -68.56, 4.778), (-3.0, -65.49, 5.267), (-0.000363, -65.49, 5.267), (-3.0, -61.84, 5.678), (-0.000363, -61.84, 5.678), (-3.0, -57.64, 6.015), (-0.000363, -57.64, 6.015), (-3.0, -52.93, 6.286), (-0.000363, -52.93, 6.286), (-3.0, -47.76, 6.499), (-0.000363, -47.76, 6.499), (-3.0, -42.16, 6.662), (-0.000363, -42.16, 6.662), (-3.0, -36.18, 6.784), (-0.000363, -36.18, 6.784), (-3.0, -29.85, 6.872), (-0.000363, -29.85, 6.872), (-3.0, -16.24, 6.972), (-0.000363, -16.24, 6.972), (-3.0, -75.0, 6.1e-05), (-0.000363, -75.0, 6.1e-05), (-3.0, -80.0, -0.005631), (-0.000363, -80.0, -0.005631)], [], [(0, 1, 2), (2, 1, 3), (4, 0, 5), (5, 0, 2), (6, 4, 7), (7, 4, 5), (1, 6, 3), (3, 6, 7), (8, 9, 10), (10, 9, 11), (12, 8, 13), (13, 8, 10), (14, 12, 15), (15, 12, 13), (9, 14, 11), (11, 14, 15), (16, 17, 18), (18, 17, 19), (19, 17, 20), (19, 20, 21), (21, 20, 22), (21, 22, 23), (23, 22, 24), (23, 24, 25), (25, 24, 26), (25, 26, 27), (27, 26, 28), (27, 28, 29), (29, 28, 30), (29, 30, 31), (31, 30, 32), (31, 32, 33), (33, 32, 34), (33, 34, 35), (35, 34, 36), (35, 36, 37), (37, 36, 38), (37, 38, 39), (39, 38, 40), (39, 40, 41), (41, 40, 42), (41, 42, 43), (43, 42, 44), (43, 44, 45), (45, 44, 46), (45, 46, 47), (47, 46, 48), (47, 48, 49), (49, 48, 50), (49, 50, 51), (51, 50, 52), (51, 52, 53), (53, 52, 54), (53, 54, 55), (56, 16, 57), (57, 16, 18), (58, 59, 60), (60, 59, 61), (61, 59, 62), (61, 62, 63), (63, 62, 64), (63, 64, 65), (65, 64, 66), (65, 66, 67), (67, 66, 68), (67, 68, 69), (69, 68, 70), (69, 70, 71), (71, 70, 72), (71, 72, 73), (73, 72, 74), (73, 74, 75), (75, 74, 76), (75, 76, 77), (77, 76, 78), (77, 78, 79), (79, 78, 80), (79, 80, 81), (81, 80, 82), (81, 82, 83), (83, 82, 84), (83, 84, 85), (85, 84, 86), (85, 86, 87), (87, 86, 88), (87, 88, 89), (89, 88, 90), (89, 90, 91), (91, 90, 92), (91, 92, 93), (93, 92, 94), (93, 94, 95), (95, 94, 56), (95, 56, 57), (96, 58, 97), (97, 58, 60), (98, 96, 99), (99, 96, 97), (100, 98, 101), (101, 98, 99), (102, 103, 104), (104, 103, 105), (105, 103, 106), (105, 106, 107), (107, 106, 108), (107, 108, 109), (109, 108, 110), (109, 110, 111), (111, 110, 112), (111, 112, 113), (113, 112, 114), (113, 114, 115), (115, 114, 116), (115, 116, 117), (117, 116, 118), (117, 118, 119), (119, 118, 120), (119, 120, 121), (121, 120, 122), (121, 122, 123), (123, 122, 124), (123, 124, 125), (125, 124, 126), (125, 126, 127), (127, 126, 128), (127, 128, 129), (129, 128, 130), (129, 130, 131), (131, 130, 100), (131, 100, 101), (132, 102, 133), (133, 102, 104), (134, 135, 136), (136, 135, 137), (137, 135, 138), (137, 138, 139), (139, 138, 140), (139, 140, 141), (141, 140, 142), (141, 142, 143), (143, 142, 144), (143, 144, 145), (145, 144, 146), (145, 146, 147), (147, 146, 148), (147, 148, 149), (149, 148, 150), (149, 150, 151), (151, 150, 152), (151, 152, 153), (153, 152, 154), (153, 154, 155), (155, 154, 156), (155, 156, 157), (157, 156, 158), (157, 158, 159), (159, 158, 160), (159, 160, 161), (161, 160, 162), (161, 162, 163), (163, 162, 132), (163, 132, 133), (164, 134, 165), (165, 134, 136), (166, 164, 167), (167, 164, 165), (54, 166, 55), (55, 166, 167), (15, 89, 11), (11, 89, 91), (11, 91, 93), (13, 3, 15), (15, 3, 83), (15, 83, 85), (10, 25, 13), (13, 25, 27), (13, 27, 29), (11, 18, 10), (10, 18, 19), (10, 19, 21), (7, 105, 3), (3, 105, 107), (3, 107, 77), (77, 107, 109), (77, 109, 111), (5, 133, 7), (7, 133, 104), (7, 104, 105), (133, 5, 163), (163, 5, 2), (163, 2, 161), (161, 2, 37), (161, 37, 159), (159, 37, 157), (157, 37, 39), (157, 39, 155), (155, 39, 41), (155, 41, 153), (153, 41, 43), (153, 43, 45), (3, 13, 2), (2, 13, 31), (2, 31, 33), (167, 165, 55), (55, 165, 136), (55, 136, 137), (55, 137, 53), (53, 137, 139), (53, 139, 141), (141, 143, 53), (53, 143, 51), (51, 143, 145), (51, 145, 147), (51, 147, 49), (49, 147, 149), (49, 149, 47), (47, 149, 151), (47, 151, 45), (45, 151, 153), (77, 111, 75), (75, 111, 113), (75, 113, 73), (73, 113, 115), (73, 115, 71), (71, 115, 69), (69, 115, 117), (69, 117, 67), (67, 117, 119), (67, 119, 65), (65, 119, 121), (65, 121, 63), (63, 121, 123), (63, 123, 125), (63, 125, 61), (61, 125, 127), (61, 127, 129), (129, 131, 61), (61, 131, 60), (60, 131, 101), (60, 101, 99), (99, 97, 60), (77, 79, 3), (3, 79, 81), (3, 81, 83), (85, 87, 15), (15, 87, 89), (93, 95, 11), (11, 95, 57), (11, 57, 18), (21, 23, 10), (10, 23, 25), (29, 31, 13), (33, 35, 2), (2, 35, 37), (9, 88, 14), (14, 88, 86), (14, 86, 84), (8, 56, 9), (9, 56, 94), (9, 94, 92), (12, 24, 8), (8, 24, 22), (8, 22, 20), (14, 0, 12), (12, 0, 30), (12, 30, 28), (1, 103, 6), (6, 103, 102), (6, 102, 132), (0, 14, 1), (1, 14, 82), (1, 82, 80), (4, 162, 0), (0, 162, 160), (0, 160, 36), (36, 160, 158), (36, 158, 156), (162, 4, 132), (132, 4, 6), (166, 54, 164), (164, 54, 134), (134, 54, 135), (135, 54, 52), (135, 52, 138), (138, 52, 140), (140, 52, 142), (142, 52, 50), (142, 50, 144), (144, 50, 146), (146, 50, 48), (146, 48, 148), (148, 48, 46), (148, 46, 150), (150, 46, 44), (150, 44, 152), (152, 44, 42), (152, 42, 40), (152, 40, 154), (154, 40, 38), (154, 38, 156), (156, 38, 36), (36, 34, 0), (0, 34, 32), (0, 32, 30), (28, 26, 12), (12, 26, 24), (20, 17, 8), (8, 17, 16), (8, 16, 56), (92, 90, 9), (9, 90, 88), (84, 82, 14), (80, 78, 1), (1, 78, 76), (1, 76, 106), (106, 76, 108), (108, 76, 110), (110, 76, 74), (110, 74, 112), (112, 74, 72), (112, 72, 114), (114, 72, 70), (114, 70, 68), (114, 68, 116), (116, 68, 66), (116, 66, 118), (118, 66, 64), (118, 64, 120), (120, 64, 62), (120, 62, 122), (122, 62, 124), (124, 62, 59), (124, 59, 126), (126, 59, 128), (128, 59, 130), (130, 59, 58), (130, 58, 100), (100, 58, 98), (98, 58, 96), (106, 103, 1)])
me_body1_1.polygons.foreach_set('use_smooth', [0, 0, 0, 0, 0, 0, 0, 0, 0, 0, 0, 0, 0, 0, 0, 0, 1, 1, 1, 1, 1, 1, 1, 1, 1, 1, 1, 1, 0, 0, 0, 0, 1, 1, 1, 1, 1, 1, 1, 1, 1, 1, 1, 1, 1, 1, 1, 1, 1, 1, 1, 1, 1, 1, 0, 0, 1, 1, 1, 1, 1, 1, 1, 1, 1, 1, 1, 1, 1, 1, 1, 1, 1, 1, 1, 1, 1, 1, 0, 0, 0, 0, 1, 1, 1, 1, 1, 1, 1, 1, 1, 1, 1, 1, 0, 0, 0, 0, 0, 0, 1, 1, 1, 1, 1, 1, 1, 1, 1, 1, 1, 1, 1, 1, 1, 1, 1, 1, 1, 1, 1, 1, 1, 1, 1, 1, 1, 1, 1, 1, 1, 1, 1, 1, 1, 1, 1, 1, 1, 1, 1, 1, 1, 1, 1, 1, 1, 1, 1, 1, 1, 1, 1, 1, 1, 1, 1, 1, 1, 1, 0, 0, 0, 0, 0, 0, 0, 0, 0, 0, 0, 0, 0, 0, 0, 0, 0, 0, 0, 0, 0, 0, 0, 0, 0, 0, 0, 0, 0, 0, 0, 0, 0, 0, 0, 0, 0, 0, 0, 0, 0, 0, 0, 0, 0, 0, 0, 0, 0, 0, 0, 0, 0, 0, 0, 0, 0, 0, 0, 0, 0, 0, 0, 0, 0, 0, 0, 0, 0, 0, 0, 0, 0, 0, 0, 0, 0, 0, 0, 0, 0, 0, 0, 0, 0, 0, 0, 0, 0, 0, 0, 0, 0, 0, 0, 0, 0, 0, 0, 0, 0, 0, 0, 0, 0, 0, 0, 0, 0, 0, 0, 0, 0, 0, 0, 0, 0, 0, 0, 0, 0, 0, 0, 0, 0, 0, 0, 0, 0, 0, 0, 0, 0, 0, 0, 0, 0, 0, 0, 0, 0, 0, 0, 0, 0, 0, 0, 0, 0, 0, 0, 0, 0, 0, 0, 0, 0, 0, 0, 0, 0, 0, 0, 0, 0, 0, 0, 0, 0, 0, 0, 0, 0, 0, 0, 0, 0, 0, 0, 0])
_uv = me_body1_1.uv_layers.new(name='Body1_1-mesh-map-0')
_uv.uv.foreach_set('vector', [0.5731, 0.3938, 0.5591, 0.3938, 0.5731, 0.3752, 0.5731, 0.3752, 0.5591, 0.3938, 0.5591, 0.3752, 0.5349, 0.5597, 0.5349, 0.5389, 0.5535, 0.5597, 0.5535, 0.5597, 0.5349, 0.5389, 0.5535, 0.5389, 0.5744, 0.3211, 0.5591, 0.3211, 0.5744, 0.3025, 0.5744, 0.3025, 0.5591, 0.3211, 0.5591, 0.3025, 0.5535, 0.4259, 0.5535, 0.4493, 0.5349, 0.4259, 0.5349, 0.4259, 0.5535, 0.4493, 0.5349, 0.4493, 0.5731, 0.3696, 0.5591, 0.3696, 0.5731, 0.351, 0.5731, 0.351, 0.5591, 0.3696, 0.5591, 0.351, 0.5349, 0.5333, 0.5349, 0.5126, 0.5535, 0.5333, 0.5535, 0.5333, 0.5349, 0.5126, 0.5535, 0.5126, 0.5744, 0.3454, 0.5591, 0.3454, 0.5744, 0.3267, 0.5744, 0.3267, 0.5591, 0.3454, 0.5591, 0.3267, 0.5535, 0.397, 0.5535, 0.4203, 0.5349, 0.397, 0.5349, 0.397, 0.5535, 0.4203, 0.5349, 0.4203, 0.4864, 0.037, 0.4864, 0.002797, 0.505, 0.037, 0.505, 0.037, 0.4864, 0.002797, 0.505, 0.002797, 0.5106, 0.002797, 0.5293, 0.002797, 0.5293, 0.03155, 0.5106, 0.002797, 0.5293, 0.03155, 0.5106, 0.03155, 0.5106, 0.03155, 0.5293, 0.03155, 0.5293, 0.06064, 0.5106, 0.03155, 0.5293, 0.06064, 0.5106, 0.06064, 0.5106, 0.06064, 0.5293, 0.06064, 0.5293, 0.09131, 0.5106, 0.06064, 0.5293, 0.09131, 0.5106, 0.09131, 0.5106, 0.09131, 0.5293, 0.09131, 0.5293, 0.1248, 0.5106, 0.09131, 0.5293, 0.1248, 0.5106, 0.1248, 0.5106, 0.1248, 0.5293, 0.1248, 0.5293, 0.1617, 0.5106, 0.1248, 0.5293, 0.1617, 0.5106, 0.1617, 0.5106, 0.1617, 0.5293, 0.1617, 0.5293, 0.2021, 0.5106, 0.1617, 0.5293, 0.2021, 0.5106, 0.2021, 0.5106, 0.2021, 0.5293, 0.2021, 0.5293, 0.2447, 0.5106, 0.2021, 0.5293, 0.2447, 0.5106, 0.2447, 0.5106, 0.2447, 0.5293, 0.2447, 0.5293, 0.2877, 0.5106, 0.2447, 0.5293, 0.2877, 0.5106, 0.2877, 0.5106, 0.2877, 0.5293, 0.2877, 0.5293, 0.3284, 0.5106, 0.2877, 0.5293, 0.3284, 0.5106, 0.3284, 0.5106, 0.3284, 0.5293, 0.3284, 0.5293, 0.3647, 0.5106, 0.3284, 0.5293, 0.3647, 0.5106, 0.3647, 0.5106, 0.3647, 0.5293, 0.3647, 0.5293, 0.3807, 0.5106, 0.3647, 0.5293, 0.3807, 0.5106, 0.3807, 0.5106, 0.3807, 0.5293, 0.3807, 0.5293, 0.3949, 0.5106, 0.3807, 0.5293, 0.3949, 0.5106, 0.3949, 0.5106, 0.3949, 0.5293, 0.3949, 0.5293, 0.4075, 0.5106, 0.3949, 0.5293, 0.4075, 0.5106, 0.4075, 0.5106, 0.4075, 0.5293, 0.4075, 0.5293, 0.4185, 0.5106, 0.4075, 0.5293, 0.4185, 0.5106, 0.4185, 0.5106, 0.4185, 0.5293, 0.4185, 0.5293, 0.4281, 0.5106, 0.4185, 0.5293, 0.4281, 0.5106, 0.4281, 0.5106, 0.4281, 0.5293, 0.4281, 0.5293, 0.4366, 0.5106, 0.4281, 0.5293, 0.4366, 0.5106, 0.4366, 0.5106, 0.4366, 0.5293, 0.4366, 0.5293, 0.4521, 0.5106, 0.4366, 0.5293, 0.4521, 0.5106, 0.4521, 0.5106, 0.4521, 0.5293, 0.4521, 0.5293, 0.4678, 0.5106, 0.4521, 0.5293, 0.4678, 0.5106, 0.4678, 0.4864, 0.05229, 0.4864, 0.037, 0.505, 0.05229, 0.505, 0.05229, 0.4864, 0.037, 0.505, 0.037, 0.5148, 0.5522, 0.5279, 0.5522, 0.5148, 0.5708, 0.5148, 0.5708, 0.5279, 0.5522, 0.5279, 0.5708, 0.505, 0.5718, 0.4864, 0.5718, 0.4864, 0.559, 0.505, 0.5718, 0.4864, 0.559, 0.505, 0.559, 0.505, 0.559, 0.4864, 0.559, 0.4864, 0.5513, 0.505, 0.559, 0.4864, 0.5513, 0.505, 0.5513, 0.505, 0.5513, 0.4864, 0.5513, 0.4864, 0.5423, 0.505, 0.5513, 0.4864, 0.5423, 0.505, 0.5423, 0.505, 0.5423, 0.4864, 0.5423, 0.4864, 0.5316, 0.505, 0.5423, 0.4864, 0.5316, 0.505, 0.5316, 0.505, 0.5316, 0.4864, 0.5316, 0.4864, 0.5189, 0.505, 0.5316, 0.4864, 0.5189, 0.505, 0.5189, 0.505, 0.5189, 0.4864, 0.5189, 0.4864, 0.5041, 0.505, 0.5189, 0.4864, 0.5041, 0.505, 0.5041, 0.505, 0.5041, 0.4864, 0.5041, 0.4864, 0.4874, 0.505, 0.5041, 0.4864, 0.4874, 0.505, 0.4874, 0.505, 0.4874, 0.4864, 0.4874, 0.4864, 0.4486, 0.505, 0.4874, 0.4864, 0.4486, 0.505, 0.4486, 0.505, 0.4486, 0.4864, 0.4486, 0.4864, 0.4045, 0.505, 0.4486, 0.4864, 0.4045, 0.505, 0.4045, 0.505, 0.4045, 0.4864, 0.4045, 0.4864, 0.3578, 0.505, 0.4045, 0.4864, 0.3578, 0.505, 0.3578, 0.505, 0.3578, 0.4864, 0.3578, 0.4864, 0.3112, 0.505, 0.3578, 0.4864, 0.3112, 0.505, 0.3112, 0.505, 0.3112, 0.4864, 0.3112, 0.4864, 0.2672, 0.505, 0.3112, 0.4864, 0.2672, 0.505, 0.2672, 0.505, 0.2672, 0.4864, 0.2672, 0.4864, 0.2268, 0.505, 0.2672, 0.4864, 0.2268, 0.505, 0.2268, 0.505, 0.2268, 0.4864, 0.2268, 0.4864, 0.19, 0.505, 0.2268, 0.4864, 0.19, 0.505, 0.19, 0.505, 0.19, 0.4864, 0.19, 0.4864, 0.1557, 0.505, 0.19, 0.4864, 0.1557, 0.505, 0.1557, 0.505, 0.1557, 0.4864, 0.1557, 0.4864, 0.1224, 0.505, 0.1557, 0.4864, 0.1224, 0.505, 0.1224, 0.505, 0.1224, 0.4864, 0.1224, 0.4864, 0.08833, 0.505, 0.1224, 0.4864, 0.08833, 0.505, 0.08833, 0.505, 0.08833, 0.4864, 0.08833, 0.4864, 0.05229, 0.505, 0.08833, 0.4864, 0.05229, 0.505, 0.05229, 0.5106, 0.5522, 0.5148, 0.5522, 0.5106, 0.5708, 0.5106, 0.5708, 0.5148, 0.5522, 0.5148, 0.5708, 0.5535, 0.4549, 0.5535, 0.4782, 0.5349, 0.4549, 0.5349, 0.4549, 0.5535, 0.4782, 0.5349, 0.4782, 0.5685, 0.4181, 0.5591, 0.4181, 0.5685, 0.3994, 0.5685, 0.3994, 0.5591, 0.4181, 0.5591, 0.3994, 0.5106, 0.5466, 0.5106, 0.4781, 0.5293, 0.5466, 0.5293, 0.5466, 0.5106, 0.4781, 0.5293, 0.4781, 0.5591, 0.002797, 0.5778, 0.002797, 0.5778, 0.06629, 0.5591, 0.002797, 0.5778, 0.06629, 0.5591, 0.06629, 0.5591, 0.06629, 0.5778, 0.06629, 0.5778, 0.0961, 0.5591, 0.06629, 0.5778, 0.0961, 0.5591, 0.0961, 0.5591, 0.0961, 0.5778, 0.0961, 0.5778, 0.1245, 0.5591, 0.0961, 0.5778, 0.1245, 0.5591, 0.1245, 0.5591, 0.1245, 0.5778, 0.1245, 0.5778, 0.1512, 0.5591, 0.1245, 0.5778, 0.1512, 0.5591, 0.1512, 0.5591, 0.1512, 0.5778, 0.1512, 0.5778, 0.1763, 0.5591, 0.1512, 0.5778, 0.1763, 0.5591, 0.1763, 0.5591, 0.1763, 0.5778, 0.1763, 0.5778, 0.1994, 0.5591, 0.1763, 0.5778, 0.1994, 0.5591, 0.1994, 0.5591, 0.1994, 0.5778, 0.1994, 0.5778, 0.2204, 0.5591, 0.1994, 0.5778, 0.2204, 0.5591, 0.2204, 0.5591, 0.2204, 0.5778, 0.2204, 0.5778, 0.2391, 0.5591, 0.2204, 0.5778, 0.2391, 0.5591, 0.2391, 0.5591, 0.2391, 0.5778, 0.2391, 0.5778, 0.2555, 0.5591, 0.2391, 0.5778, 0.2555, 0.5591, 0.2555, 0.5591, 0.2555, 0.5778, 0.2555, 0.5778, 0.2695, 0.5591, 0.2555, 0.5778, 0.2695, 0.5591, 0.2695, 0.5591, 0.2695, 0.5778, 0.2695, 0.5778, 0.281, 0.5591, 0.2695, 0.5778, 0.281, 0.5591, 0.281, 0.5591, 0.281, 0.5778, 0.281, 0.5778, 0.2901, 0.5591, 0.281, 0.5778, 0.2901, 0.5591, 0.2901, 0.5591, 0.2901, 0.5778, 0.2901, 0.5778, 0.2938, 0.5591, 0.2901, 0.5778, 0.2938, 0.5591, 0.2938, 0.5591, 0.2938, 0.5778, 0.2938, 0.5778, 0.2969, 0.5591, 0.2938, 0.5778, 0.2969, 0.5591, 0.2969, 0.5535, 0.3774, 0.5535, 0.3914, 0.5349, 0.3774, 0.5349, 0.3774, 0.5535, 0.3914, 0.5349, 0.3914, 0.5349, 0.2951, 0.5349, 0.292, 0.5535, 0.2951, 0.5535, 0.2951, 0.5349, 0.292, 0.5535, 0.292, 0.5535, 0.292, 0.5349, 0.292, 0.5349, 0.2883, 0.5535, 0.292, 0.5349, 0.2883, 0.5535, 0.2883, 0.5535, 0.2883, 0.5349, 0.2883, 0.5349, 0.2792, 0.5535, 0.2883, 0.5349, 0.2792, 0.5535, 0.2792, 0.5535, 0.2792, 0.5349, 0.2792, 0.5349, 0.2677, 0.5535, 0.2792, 0.5349, 0.2677, 0.5535, 0.2677, 0.5535, 0.2677, 0.5349, 0.2677, 0.5349, 0.2538, 0.5535, 0.2677, 0.5349, 0.2538, 0.5535, 0.2538, 0.5535, 0.2538, 0.5349, 0.2538, 0.5349, 0.2376, 0.5535, 0.2538, 0.5349, 0.2376, 0.5535, 0.2376, 0.5535, 0.2376, 0.5349, 0.2376, 0.5349, 0.219, 0.5535, 0.2376, 0.5349, 0.219, 0.5535, 0.219, 0.5535, 0.219, 0.5349, 0.219, 0.5349, 0.1982, 0.5535, 0.219, 0.5349, 0.1982, 0.5535, 0.1982, 0.5535, 0.1982, 0.5349, 0.1982, 0.5349, 0.1753, 0.5535, 0.1982, 0.5349, 0.1753, 0.5535, 0.1753, 0.5535, 0.1753, 0.5349, 0.1753, 0.5349, 0.1505, 0.5535, 0.1753, 0.5349, 0.1505, 0.5535, 0.1505, 0.5535, 0.1505, 0.5349, 0.1505, 0.5349, 0.1239, 0.5535, 0.1505, 0.5349, 0.1239, 0.5535, 0.1239, 0.5535, 0.1239, 0.5349, 0.1239, 0.5349, 0.09576, 0.5535, 0.1239, 0.5349, 0.09576, 0.5535, 0.09576, 0.5535, 0.09576, 0.5349, 0.09576, 0.5349, 0.06612, 0.5535, 0.09576, 0.5349, 0.06612, 0.5535, 0.06612, 0.5535, 0.06612, 0.5349, 0.06612, 0.5349, 0.002797, 0.5535, 0.06612, 0.5349, 0.002797, 0.5535, 0.002797, 0.5349, 0.309, 0.5535, 0.309, 0.5535, 0.3774, 0.5349, 0.309, 0.5535, 0.3774, 0.5349, 0.3774, 0.5349, 0.3034, 0.5349, 0.2951, 0.5535, 0.3034, 0.5535, 0.3034, 0.5349, 0.2951, 0.5535, 0.2951, 0.5535, 0.4838, 0.5535, 0.507, 0.5349, 0.4838, 0.5349, 0.4838, 0.5535, 0.507, 0.5349, 0.507, 0.5293, 0.4678, 0.5293, 0.4725, 0.5106, 0.4678, 0.5106, 0.4678, 0.5293, 0.4725, 0.5106, 0.4725, 0.05252, 0.5093, 0.02767, 0.6599, 0.02144, 0.5093, 0.02144, 0.5093, 0.02767, 0.6599, 0.01701, 0.6256, 0.02144, 0.5093, 0.01701, 0.6256, 0.009181, 0.5903, 0.05252, 0.4907, 0.1457, 0.5093, 0.05252, 0.5093, 0.05252, 0.5093, 0.1457, 0.5093, 0.07336, 0.7759, 0.05252, 0.5093, 0.07336, 0.7759, 0.0563, 0.7341, 0.02144, 0.4907, 0.02767, 0.3401, 0.05252, 0.4907, 0.05252, 0.4907, 0.02767, 0.3401, 0.0409, 0.3044, 0.05252, 0.4907, 0.0409, 0.3044, 0.0563, 0.2659, 0.02144, 0.5093, 0.002797, 0.4907, 0.02144, 0.4907, 0.02144, 0.4907, 0.002797, 0.4907, 0.004403, 0.4478, 0.02144, 0.4907, 0.004403, 0.4478, 0.009181, 0.4097, 0.1768, 0.5093, 0.1949, 0.601, 0.1457, 0.5093, 0.1457, 0.5093, 0.1949, 0.601, 0.1953, 0.6855, 0.1457, 0.5093, 0.1953, 0.6855, 0.1282, 0.9051, 0.1282, 0.9051, 0.1953, 0.6855, 0.1959, 0.7249, 0.1282, 0.9051, 0.1959, 0.7249, 0.1967, 0.762, 0.1768, 0.4907, 0.1955, 0.4907, 0.1768, 0.5093, 0.1768, 0.5093, 0.1955, 0.4907, 0.1955, 0.5093, 0.1768, 0.5093, 0.1955, 0.5093, 0.1949, 0.601, 0.1955, 0.4907, 0.1768, 0.4907, 0.1956, 0.3991, 0.1956, 0.3991, 0.1768, 0.4907, 0.1457, 0.4907, 0.1956, 0.3991, 0.1457, 0.4907, 0.1963, 0.3145, 0.1963, 0.3145, 0.1457, 0.4907, 0.1282, 0.09494, 0.1963, 0.3145, 0.1282, 0.09494, 0.1968, 0.2751, 0.1968, 0.2751, 0.1282, 0.09494, 0.1976, 0.238, 0.1976, 0.238, 0.1282, 0.09494, 0.1457, 0.05985, 0.1976, 0.238, 0.1457, 0.05985, 0.1986, 0.2032, 0.1986, 0.2032, 0.1457, 0.05985, 0.1542, 0.04532, 0.1986, 0.2032, 0.1542, 0.04532, 0.1999, 0.171, 0.1999, 0.171, 0.1542, 0.04532, 0.1624, 0.03308, 0.1999, 0.171, 0.1624, 0.03308, 0.1705, 0.02321, 0.1457, 0.5093, 0.05252, 0.4907, 0.1457, 0.4907, 0.1457, 0.4907, 0.05252, 0.4907, 0.07336, 0.2241, 0.1457, 0.4907, 0.07336, 0.2241, 0.09148, 0.1801, 0.239, 0.002804, 0.239, 0.03388, 0.2328, 0.002797, 0.2328, 0.002797, 0.239, 0.03388, 0.2265, 0.03388, 0.2328, 0.002797, 0.2265, 0.03388, 0.2239, 0.03574, 0.2328, 0.002797, 0.2239, 0.03574, 0.2124, 0.003419, 0.2124, 0.003419, 0.2239, 0.03574, 0.2215, 0.03848, 0.2124, 0.003419, 0.2215, 0.03848, 0.2169, 0.04664, 0.2169, 0.04664, 0.2128, 0.05842, 0.2124, 0.003419, 0.2124, 0.003419, 0.2128, 0.05842, 0.1947, 0.006702, 0.1947, 0.006702, 0.2128, 0.05842, 0.2093, 0.07388, 0.1947, 0.006702, 0.2093, 0.07388, 0.2062, 0.093, 0.1947, 0.006702, 0.2062, 0.093, 0.1865, 0.01027, 0.1865, 0.01027, 0.2062, 0.093, 0.2037, 0.1157, 0.1865, 0.01027, 0.2037, 0.1157, 0.1784, 0.01567, 0.1784, 0.01567, 0.2037, 0.1157, 0.2016, 0.1418, 0.1784, 0.01567, 0.2016, 0.1418, 0.1705, 0.02321, 0.1705, 0.02321, 0.2016, 0.1418, 0.1999, 0.171, 0.1282, 0.9051, 0.1967, 0.762, 0.1457, 0.9402, 0.1457, 0.9402, 0.1967, 0.762, 0.1979, 0.7968, 0.1457, 0.9402, 0.1979, 0.7968, 0.1542, 0.9547, 0.1542, 0.9547, 0.1979, 0.7968, 0.1993, 0.829, 0.1542, 0.9547, 0.1993, 0.829, 0.1624, 0.9669, 0.1624, 0.9669, 0.1993, 0.829, 0.1705, 0.9768, 0.1705, 0.9768, 0.1993, 0.829, 0.2012, 0.8582, 0.1705, 0.9768, 0.2012, 0.8582, 0.1784, 0.9843, 0.1784, 0.9843, 0.2012, 0.8582, 0.2035, 0.8843, 0.1784, 0.9843, 0.2035, 0.8843, 0.1865, 0.9897, 0.1865, 0.9897, 0.2035, 0.8843, 0.2061, 0.907, 0.1865, 0.9897, 0.2061, 0.907, 0.1947, 0.9933, 0.1947, 0.9933, 0.2061, 0.907, 0.2093, 0.9261, 0.1947, 0.9933, 0.2093, 0.9261, 0.2129, 0.9416, 0.1947, 0.9933, 0.2129, 0.9416, 0.2124, 0.9966, 0.2124, 0.9966, 0.2129, 0.9416, 0.217, 0.9534, 0.2124, 0.9966, 0.217, 0.9534, 0.2215, 0.9615, 0.2215, 0.9615, 0.224, 0.9643, 0.2124, 0.9966, 0.2124, 0.9966, 0.224, 0.9643, 0.2328, 0.9972, 0.2328, 0.9972, 0.224, 0.9643, 0.2265, 0.9661, 0.2328, 0.9972, 0.2265, 0.9661, 0.239, 0.9661, 0.239, 0.9661, 0.239, 0.9972, 0.2328, 0.9972, 0.1282, 0.9051, 0.11, 0.864, 0.1457, 0.5093, 0.1457, 0.5093, 0.11, 0.864, 0.09148, 0.8199, 0.1457, 0.5093, 0.09148, 0.8199, 0.07336, 0.7759, 0.0563, 0.7341, 0.0409, 0.6956, 0.05252, 0.5093, 0.05252, 0.5093, 0.0409, 0.6956, 0.02767, 0.6599, 0.009181, 0.5903, 0.004403, 0.5522, 0.02144, 0.5093, 0.02144, 0.5093, 0.004403, 0.5522, 0.002797, 0.5093, 0.02144, 0.5093, 0.002797, 0.5093, 0.002797, 0.4907, 0.009181, 0.4097, 0.01701, 0.3744, 0.02144, 0.4907, 0.02144, 0.4907, 0.01701, 0.3744, 0.02767, 0.3401, 0.0563, 0.2659, 0.07336, 0.2241, 0.05252, 0.4907, 0.09148, 0.1801, 0.11, 0.136, 0.1457, 0.4907, 0.1457, 0.4907, 0.11, 0.136, 0.1282, 0.09494, 0.4622, 0.5093, 0.4559, 0.6599, 0.4311, 0.5093, 0.4311, 0.5093, 0.4559, 0.6599, 0.4427, 0.6956, 0.4311, 0.5093, 0.4427, 0.6956, 0.4273, 0.7341, 0.4622, 0.4907, 0.4808, 0.5093, 0.4622, 0.5093, 0.4622, 0.5093, 0.4808, 0.5093, 0.4792, 0.5522, 0.4622, 0.5093, 0.4792, 0.5522, 0.4744, 0.5903, 0.4311, 0.4907, 0.4559, 0.3401, 0.4622, 0.4907, 0.4622, 0.4907, 0.4559, 0.3401, 0.4666, 0.3744, 0.4622, 0.4907, 0.4666, 0.3744, 0.4744, 0.4097, 0.4311, 0.5093, 0.3379, 0.4907, 0.4311, 0.4907, 0.4311, 0.4907, 0.3379, 0.4907, 0.4102, 0.2241, 0.4311, 0.4907, 0.4102, 0.2241, 0.4273, 0.2659, 0.3379, 0.5093, 0.2887, 0.601, 0.3068, 0.5093, 0.3068, 0.5093, 0.2887, 0.601, 0.2881, 0.5093, 0.3068, 0.5093, 0.2881, 0.5093, 0.2881, 0.4907, 0.3379, 0.4907, 0.4311, 0.5093, 0.3379, 0.5093, 0.3379, 0.5093, 0.4311, 0.5093, 0.4102, 0.7759, 0.3379, 0.5093, 0.4102, 0.7759, 0.3921, 0.8199, 0.3068, 0.4907, 0.288, 0.3991, 0.3379, 0.4907, 0.3379, 0.4907, 0.288, 0.3991, 0.2873, 0.3145, 0.3379, 0.4907, 0.2873, 0.3145, 0.3554, 0.09494, 0.3554, 0.09494, 0.2873, 0.3145, 0.2868, 0.2751, 0.3554, 0.09494, 0.2868, 0.2751, 0.286, 0.238, 0.288, 0.3991, 0.3068, 0.4907, 0.2881, 0.4907, 0.2881, 0.4907, 0.3068, 0.4907, 0.3068, 0.5093, 0.2446, 0.002804, 0.2508, 0.002797, 0.2446, 0.03388, 0.2446, 0.03388, 0.2508, 0.002797, 0.2571, 0.03388, 0.2571, 0.03388, 0.2508, 0.002797, 0.2597, 0.03574, 0.2597, 0.03574, 0.2508, 0.002797, 0.2712, 0.003419, 0.2597, 0.03574, 0.2712, 0.003419, 0.2621, 0.03848, 0.2621, 0.03848, 0.2712, 0.003419, 0.2667, 0.04664, 0.2667, 0.04664, 0.2712, 0.003419, 0.2708, 0.05842, 0.2708, 0.05842, 0.2712, 0.003419, 0.2889, 0.006702, 0.2708, 0.05842, 0.2889, 0.006702, 0.2743, 0.07388, 0.2743, 0.07388, 0.2889, 0.006702, 0.2774, 0.093, 0.2774, 0.093, 0.2889, 0.006702, 0.2971, 0.01027, 0.2774, 0.093, 0.2971, 0.01027, 0.2799, 0.1157, 0.2799, 0.1157, 0.2971, 0.01027, 0.3051, 0.01567, 0.2799, 0.1157, 0.3051, 0.01567, 0.282, 0.1418, 0.282, 0.1418, 0.3051, 0.01567, 0.3131, 0.02321, 0.282, 0.1418, 0.3131, 0.02321, 0.2837, 0.171, 0.2837, 0.171, 0.3131, 0.02321, 0.3212, 0.03308, 0.2837, 0.171, 0.3212, 0.03308, 0.3294, 0.04532, 0.2837, 0.171, 0.3294, 0.04532, 0.285, 0.2032, 0.285, 0.2032, 0.3294, 0.04532, 0.3379, 0.05985, 0.285, 0.2032, 0.3379, 0.05985, 0.286, 0.238, 0.286, 0.238, 0.3379, 0.05985, 0.3554, 0.09494, 0.3554, 0.09494, 0.3736, 0.136, 0.3379, 0.4907, 0.3379, 0.4907, 0.3736, 0.136, 0.3921, 0.1801, 0.3379, 0.4907, 0.3921, 0.1801, 0.4102, 0.2241, 0.4273, 0.2659, 0.4427, 0.3044, 0.4311, 0.4907, 0.4311, 0.4907, 0.4427, 0.3044, 0.4559, 0.3401, 0.4744, 0.4097, 0.4792, 0.4478, 0.4622, 0.4907, 0.4622, 0.4907, 0.4792, 0.4478, 0.4808, 0.4907, 0.4622, 0.4907, 0.4808, 0.4907, 0.4808, 0.5093, 0.4744, 0.5903, 0.4666, 0.6256, 0.4622, 0.5093, 0.4622, 0.5093, 0.4666, 0.6256, 0.4559, 0.6599, 0.4273, 0.7341, 0.4102, 0.7759, 0.4311, 0.5093, 0.3921, 0.8199, 0.3736, 0.864, 0.3379, 0.5093, 0.3379, 0.5093, 0.3736, 0.864, 0.3554, 0.9051, 0.3379, 0.5093, 0.3554, 0.9051, 0.2883, 0.6855, 0.2883, 0.6855, 0.3554, 0.9051, 0.2877, 0.7249, 0.2877, 0.7249, 0.3554, 0.9051, 0.2869, 0.762, 0.2869, 0.762, 0.3554, 0.9051, 0.3379, 0.9402, 0.2869, 0.762, 0.3379, 0.9402, 0.2857, 0.7968, 0.2857, 0.7968, 0.3379, 0.9402, 0.3294, 0.9547, 0.2857, 0.7968, 0.3294, 0.9547, 0.2842, 0.829, 0.2842, 0.829, 0.3294, 0.9547, 0.3212, 0.9669, 0.2842, 0.829, 0.3212, 0.9669, 0.3131, 0.9768, 0.2842, 0.829, 0.3131, 0.9768, 0.2824, 0.8582, 0.2824, 0.8582, 0.3131, 0.9768, 0.3051, 0.9843, 0.2824, 0.8582, 0.3051, 0.9843, 0.2801, 0.8843, 0.2801, 0.8843, 0.3051, 0.9843, 0.2971, 0.9897, 0.2801, 0.8843, 0.2971, 0.9897, 0.2774, 0.907, 0.2774, 0.907, 0.2971, 0.9897, 0.2889, 0.9933, 0.2774, 0.907, 0.2889, 0.9933, 0.2743, 0.9261, 0.2743, 0.9261, 0.2889, 0.9933, 0.2707, 0.9416, 0.2707, 0.9416, 0.2889, 0.9933, 0.2712, 0.9966, 0.2707, 0.9416, 0.2712, 0.9966, 0.2666, 0.9534, 0.2666, 0.9534, 0.2712, 0.9966, 0.2621, 0.9615, 0.2621, 0.9615, 0.2712, 0.9966, 0.2596, 0.9643, 0.2596, 0.9643, 0.2712, 0.9966, 0.2508, 0.9972, 0.2596, 0.9643, 0.2508, 0.9972, 0.2571, 0.9661, 0.2571, 0.9661, 0.2508, 0.9972, 0.2446, 0.9661, 0.2446, 0.9661, 0.2508, 0.9972, 0.2446, 0.9972, 0.2883, 0.6855, 0.2887, 0.601, 0.3379, 0.5093])
me_body1_1.materials.append(mat_steel___satin)
me_body1_1.use_remesh_preserve_volume = False
me_body1_1.use_remesh_preserve_attributes = False
me_body1_1.use_mirror_vertex_groups = False
me_body1_1.update()
me_body1 = bpy.data.meshes.new('Body1')
me_body1.from_pydata([(-30.0, 1.5, 220.0), (-30.0, 1.5, 225.0), (-30.0, -1.5, 220.0), (-30.0, -1.5, 225.0), (-33.0, 1.5, 220.0), (-33.0, -1.5, 220.0), (-33.0, 1.5, 205.0), (-33.0, -1.5, 205.0), (-30.0, 1.5, 205.0), (-30.0, -1.5, 205.0), (-30.0, 1.5, 200.0), (-30.0, -1.5, 200.0), (-34.0, 1.5, 200.0), (-34.0, -1.5, 200.0), (-4.0, 1.5, 35.0), (-9.011, 1.5, 35.4), (-4.0, -1.5, 35.0), (-9.011, -1.5, 35.4), (-13.81, 1.5, 36.59), (-13.81, -1.5, 36.59), (-18.35, 1.5, 38.53), (-18.35, -1.5, 38.53), (-22.54, 1.5, 41.14), (-22.54, -1.5, 41.14), (-26.28, 1.5, 44.36), (-26.28, -1.5, 44.36), (-29.51, 1.5, 48.1), (-29.51, -1.5, 48.1), (-32.14, 1.5, 52.28), (-32.14, -1.5, 52.28), (-34.16, 1.5, 56.84), (-34.16, -1.5, 56.84), (-35.58, 1.5, 61.71), (-35.58, -1.5, 61.71), (-36.44, 1.5, 66.87), (-36.44, -1.5, 66.87), (-36.86, 1.5, 77.93), (-36.86, -1.5, 77.93), (-36.27, 1.5, 89.89), (-36.27, -1.5, 89.89), (-35.61, 1.5, 102.7), (-35.61, -1.5, 102.7), (-35.64, 1.5, 116.5), (-35.64, -1.5, 116.5), (-36.8, 1.5, 131.1), (-36.8, -1.5, 131.1), (-39.14, 1.5, 146.3), (-39.14, -1.5, 146.3), (-42.22, 1.5, 161.6), (-42.22, -1.5, 161.6), (-45.04, 1.5, 176.2), (-45.04, -1.5, 176.2), (-45.85, 1.5, 182.7), (-45.85, -1.5, 182.7), (-45.93, 1.5, 188.5), (-45.93, -1.5, 188.5), (-45.62, 1.5, 191.1), (-45.62, -1.5, 191.1), (-45.02, 1.5, 193.4), (-45.02, -1.5, 193.4), (-44.11, 1.5, 195.3), (-44.11, -1.5, 195.3), (-42.85, 1.5, 197.0), (-42.85, -1.5, 197.0), (-41.23, 1.5, 198.3), (-41.23, -1.5, 198.3), (-39.23, 1.5, 199.2), (-39.23, -1.5, 199.2), (-36.82, 1.5, 199.8), (-36.82, -1.5, 199.8), (-0.000363, 1.5, 35.0), (-0.000363, -1.5, 35.0), (-0.000363, 1.5, 30.0), (-0.000363, -1.5, 30.0), (-3.0, 1.5, 30.0), (-3.0, -1.5, 30.0), (-3.0, 1.5, 15.0), (-3.0, -1.5, 15.0), (-0.000363, 1.5, 15.0), (-0.000363, -1.5, 15.0), (-0.000363, 1.5, 10.0), (-0.000363, -1.5, 10.0), (-3.0, 1.5, 10.0), (-3.0, -1.5, 10.0), (-108.0, 1.5, 2.0), (-107.8, 1.5, 3.936), (-108.0, -1.5, 2.0), (-107.8, -1.5, 3.936), (-107.5, 1.5, 4.726), (-107.5, -1.5, 4.726), (-107.1, 1.5, 5.409), (-107.1, -1.5, 5.409), (-106.6, 1.5, 5.994), (-106.6, -1.5, 5.994), (-105.9, 1.5, 6.496), (-105.9, -1.5, 6.496), (-104.2, 1.5, 7.305), (-104.2, -1.5, 7.305), (-99.37, 1.5, 8.513), (-99.37, -1.5, 8.513), (-92.99, 1.5, 9.612), (-92.99, -1.5, 9.612), (-79.63, 1.5, 11.43), (-79.63, -1.5, 11.43), (-67.21, 1.5, 12.27), (-67.21, -1.5, 12.27), (-60.69, 1.5, 12.28), (-60.69, -1.5, 12.28), (-53.52, 1.5, 12.07), (-53.52, -1.5, 12.07), (-45.61, 1.5, 11.7), (-45.61, -1.5, 11.7), (-37.09, 1.5, 11.24), (-37.09, -1.5, 11.24), (-19.41, 1.5, 10.37), (-19.41, -1.5, 10.37), (-10.91, 1.5, 10.1), (-10.91, -1.5, 10.1), (-108.0, 1.5, 6.1e-05), (-108.0, -1.5, 6.1e-05), (-113.0, 1.5, 6.1e-05), (-113.0, -1.5, 6.1e-05), (-113.0, 1.5, 1.0), (-113.0, -1.5, 1.0), (-33.0, 1.5, 225.0), (-37.96, 1.5, 224.7), (-33.0, -1.5, 225.0), (-37.96, -1.5, 224.7), (-42.33, 1.5, 223.8), (-42.33, -1.5, 223.8), (-46.12, 1.5, 222.4), (-46.12, -1.5, 222.4), (-49.35, 1.5, 220.5), (-49.35, -1.5, 220.5), (-52.04, 1.5, 218.0), (-52.04, -1.5, 218.0), (-54.23, 1.5, 215.0), (-54.23, -1.5, 215.0), (-55.95, 1.5, 211.6), (-55.95, -1.5, 211.6), (-57.24, 1.5, 207.8), (-57.24, -1.5, 207.8), (-58.71, 1.5, 199.1), (-58.71, -1.5, 199.1), (-58.99, 1.5, 189.3), (-58.99, -1.5, 189.3), (-58.44, 1.5, 178.8), (-58.44, -1.5, 178.8), (-57.38, 1.5, 167.9), (-57.38, -1.5, 167.9), (-54.82, 1.5, 145.9), (-54.82, -1.5, 145.9), (-52.71, 1.5, 124.7), (-52.71, -1.5, 124.7), (-51.6, 1.5, 104.7), (-51.6, -1.5, 104.7), (-51.58, 1.5, 85.91), (-51.58, -1.5, 85.91), (-52.76, 1.5, 68.24), (-52.76, -1.5, 68.24), (-53.93, 1.5, 59.95), (-53.93, -1.5, 59.95), (-55.64, 1.5, 52.17), (-55.64, -1.5, 52.17), (-58.07, 1.5, 45.09), (-58.07, -1.5, 45.09), (-61.36, 1.5, 38.87), (-61.36, -1.5, 38.87), (-65.64, 1.5, 33.65), (-65.64, -1.5, 33.65), (-70.94, 1.5, 29.47), (-70.94, -1.5, 29.47), (-77.17, 1.5, 26.28), (-77.17, -1.5, 26.28), (-84.07, 1.5, 23.84), (-84.07, -1.5, 23.84), (-98.08, 1.5, 19.59), (-98.08, -1.5, 19.59), (-104.1, 1.5, 16.82), (-104.1, -1.5, 16.82), (-106.7, 1.5, 15.08), (-106.7, -1.5, 15.08), (-108.9, 1.5, 13.03), (-108.9, -1.5, 13.03), (-110.7, 1.5, 10.62), (-110.7, -1.5, 10.62), (-111.9, 1.5, 7.837), (-111.9, -1.5, 7.837), (-112.7, 1.5, 4.634), (-112.7, -1.5, 4.634)], [], [(0, 1, 2), (2, 1, 3), (4, 0, 5), (5, 0, 2), (6, 4, 7), (7, 4, 5), (8, 6, 9), (9, 6, 7), (10, 8, 11), (11, 8, 9), (12, 10, 13), (13, 10, 11), (14, 15, 16), (16, 15, 17), (17, 15, 18), (17, 18, 19), (19, 18, 20), (19, 20, 21), (21, 20, 22), (21, 22, 23), (23, 22, 24), (23, 24, 25), (25, 24, 26), (25, 26, 27), (27, 26, 28), (27, 28, 29), (29, 28, 30), (29, 30, 31), (31, 30, 32), (31, 32, 33), (33, 32, 34), (33, 34, 35), (35, 34, 36), (35, 36, 37), (37, 36, 38), (37, 38, 39), (39, 38, 40), (39, 40, 41), (41, 40, 42), (41, 42, 43), (43, 42, 44), (43, 44, 45), (45, 44, 46), (45, 46, 47), (47, 46, 48), (47, 48, 49), (49, 48, 50), (49, 50, 51), (51, 50, 52), (51, 52, 53), (53, 52, 54), (53, 54, 55), (55, 54, 56), (55, 56, 57), (57, 56, 58), (57, 58, 59), (59, 58, 60), (59, 60, 61), (61, 60, 62), (61, 62, 63), (63, 62, 64), (63, 64, 65), (65, 64, 66), (65, 66, 67), (67, 66, 68), (67, 68, 69), (69, 68, 12), (69, 12, 13), (70, 14, 71), (71, 14, 16), (72, 70, 73), (73, 70, 71), (74, 72, 75), (75, 72, 73), (76, 74, 77), (77, 74, 75), (78, 76, 79), (79, 76, 77), (80, 78, 81), (81, 78, 79), (82, 80, 83), (83, 80, 81), (84, 85, 86), (86, 85, 87), (87, 85, 88), (87, 88, 89), (89, 88, 90), (89, 90, 91), (91, 90, 92), (91, 92, 93), (93, 92, 94), (93, 94, 95), (95, 94, 96), (95, 96, 97), (97, 96, 98), (97, 98, 99), (99, 98, 100), (99, 100, 101), (101, 100, 102), (101, 102, 103), (103, 102, 104), (103, 104, 105), (105, 104, 106), (105, 106, 107), (107, 106, 108), (107, 108, 109), (109, 108, 110), (109, 110, 111), (111, 110, 112), (111, 112, 113), (113, 112, 114), (113, 114, 115), (115, 114, 116), (115, 116, 117), (117, 116, 82), (117, 82, 83), (118, 84, 119), (119, 84, 86), (120, 118, 121), (121, 118, 119), (122, 120, 123), (123, 120, 121), (124, 125, 126), (126, 125, 127), (127, 125, 128), (127, 128, 129), (129, 128, 130), (129, 130, 131), (131, 130, 132), (131, 132, 133), (133, 132, 134), (133, 134, 135), (135, 134, 136), (135, 136, 137), (137, 136, 138), (137, 138, 139), (139, 138, 140), (139, 140, 141), (141, 140, 142), (141, 142, 143), (143, 142, 144), (143, 144, 145), (145, 144, 146), (145, 146, 147), (147, 146, 148), (147, 148, 149), (149, 148, 150), (149, 150, 151), (151, 150, 152), (151, 152, 153), (153, 152, 154), (153, 154, 155), (155, 154, 156), (155, 156, 157), (157, 156, 158), (157, 158, 159), (159, 158, 160), (159, 160, 161), (161, 160, 162), (161, 162, 163), (163, 162, 164), (163, 164, 165), (165, 164, 166), (165, 166, 167), (167, 166, 168), (167, 168, 169), (169, 168, 170), (169, 170, 171), (171, 170, 172), (171, 172, 173), (173, 172, 174), (173, 174, 175), (175, 174, 176), (175, 176, 177), (177, 176, 178), (177, 178, 179), (179, 178, 180), (179, 180, 181), (181, 180, 182), (181, 182, 183), (183, 182, 184), (183, 184, 185), (185, 184, 186), (185, 186, 187), (187, 186, 188), (187, 188, 189), (189, 188, 122), (189, 122, 123), (1, 124, 3), (3, 124, 126), (3, 126, 2), (2, 126, 5), (5, 126, 127), (5, 127, 7), (7, 127, 69), (7, 69, 13), (69, 127, 67), (67, 127, 129), (67, 129, 65), (65, 129, 131), (65, 131, 63), (63, 131, 133), (63, 133, 61), (61, 133, 135), (61, 135, 137), (61, 137, 59), (59, 137, 139), (59, 139, 141), (141, 143, 59), (59, 143, 57), (57, 143, 145), (57, 145, 55), (55, 145, 147), (55, 147, 53), (53, 147, 51), (51, 147, 149), (51, 149, 49), (49, 149, 151), (49, 151, 47), (47, 151, 153), (47, 153, 45), (45, 153, 43), (43, 153, 155), (43, 155, 41), (41, 155, 39), (39, 155, 157), (39, 157, 37), (37, 157, 159), (37, 159, 35), (35, 159, 161), (35, 161, 33), (33, 161, 31), (31, 161, 163), (31, 163, 111), (111, 163, 165), (111, 165, 109), (109, 165, 167), (109, 167, 107), (107, 167, 169), (107, 169, 105), (105, 169, 171), (105, 171, 173), (105, 173, 103), (103, 173, 175), (103, 175, 101), (101, 175, 177), (101, 177, 99), (99, 177, 179), (99, 179, 97), (97, 179, 181), (97, 181, 95), (95, 181, 183), (95, 183, 93), (93, 183, 91), (91, 183, 185), (91, 185, 89), (89, 185, 87), (87, 185, 187), (87, 187, 189), (87, 189, 86), (86, 189, 123), (86, 123, 119), (119, 123, 121), (31, 111, 29), (29, 111, 113), (29, 113, 27), (27, 113, 25), (25, 113, 23), (23, 113, 115), (23, 115, 21), (21, 115, 19), (19, 115, 117), (19, 117, 17), (17, 117, 75), (17, 75, 16), (16, 75, 71), (71, 75, 73), (75, 117, 77), (77, 117, 83), (77, 83, 81), (81, 79, 77), (13, 11, 7), (7, 11, 9), (1, 0, 124), (124, 0, 4), (124, 4, 125), (125, 4, 6), (125, 6, 68), (68, 6, 12), (12, 6, 10), (10, 6, 8), (68, 66, 125), (125, 66, 128), (128, 66, 64), (128, 64, 130), (130, 64, 62), (130, 62, 132), (132, 62, 60), (132, 60, 134), (134, 60, 136), (136, 60, 58), (136, 58, 138), (138, 58, 140), (140, 58, 142), (142, 58, 56), (142, 56, 144), (144, 56, 54), (144, 54, 146), (146, 54, 52), (146, 52, 50), (146, 50, 148), (148, 50, 48), (148, 48, 150), (150, 48, 46), (150, 46, 152), (152, 46, 44), (152, 44, 42), (152, 42, 154), (154, 42, 40), (154, 40, 38), (154, 38, 156), (156, 38, 36), (156, 36, 158), (158, 36, 34), (158, 34, 160), (160, 34, 32), (160, 32, 30), (28, 110, 30), (30, 110, 162), (30, 162, 160), (110, 28, 112), (112, 28, 26), (112, 26, 24), (24, 22, 112), (112, 22, 114), (114, 22, 20), (114, 20, 18), (114, 18, 116), (116, 18, 15), (116, 15, 74), (74, 15, 14), (74, 14, 70), (70, 72, 74), (74, 76, 116), (116, 76, 82), (82, 76, 80), (80, 76, 78), (162, 110, 164), (164, 110, 108), (164, 108, 166), (166, 108, 106), (166, 106, 168), (168, 106, 104), (168, 104, 170), (170, 104, 172), (172, 104, 102), (172, 102, 174), (174, 102, 100), (174, 100, 176), (176, 100, 98), (176, 98, 178), (178, 98, 96), (178, 96, 180), (180, 96, 94), (180, 94, 182), (182, 94, 92), (182, 92, 90), (182, 90, 184), (184, 90, 88), (184, 88, 85), (84, 188, 85), (85, 188, 186), (85, 186, 184), (188, 84, 122), (122, 84, 118), (122, 118, 120)])
me_body1.polygons.foreach_set('use_smooth', [0, 0, 0, 0, 0, 0, 0, 0, 0, 0, 0, 0, 1, 1, 1, 1, 1, 1, 1, 1, 1, 1, 1, 1, 1, 1, 1, 1, 1, 1, 1, 1, 1, 1, 1, 1, 1, 1, 1, 1, 1, 1, 1, 1, 1, 1, 1, 1, 1, 1, 1, 1, 1, 1, 1, 1, 1, 1, 1, 1, 1, 1, 1, 1, 1, 1, 1, 1, 0, 0, 0, 0, 0, 0, 0, 0, 0, 0, 0, 0, 0, 0, 1, 1, 1, 1, 1, 1, 1, 1, 1, 1, 1, 1, 1, 1, 1, 1, 1, 1, 1, 1, 1, 1, 1, 1, 1, 1, 0, 0, 1, 1, 1, 1, 1, 1, 0, 0, 0, 0, 0, 0, 1, 1, 1, 1, 1, 1, 1, 1, 1, 1, 1, 1, 1, 1, 1, 1, 1, 1, 1, 1, 1, 1, 1, 1, 1, 1, 1, 1, 1, 1, 1, 1, 1, 1, 1, 1, 1, 1, 1, 1, 1, 1, 1, 1, 1, 1, 1, 1, 1, 1, 1, 1, 1, 1, 1, 1, 1, 1, 1, 1, 1, 1, 1, 1, 1, 1, 0, 0, 0, 0, 0, 0, 0, 0, 0, 0, 0, 0, 0, 0, 0, 0, 0, 0, 0, 0, 0, 0, 0, 0, 0, 0, 0, 0, 0, 0, 0, 0, 0, 0, 0, 0, 0, 0, 0, 0, 0, 0, 0, 0, 0, 0, 0, 0, 0, 0, 0, 0, 0, 0, 0, 0, 0, 0, 0, 0, 0, 0, 0, 0, 0, 0, 0, 0, 0, 0, 0, 0, 0, 0, 0, 0, 0, 0, 0, 0, 0, 0, 0, 0, 0, 0, 0, 0, 0, 0, 0, 0, 0, 0, 0, 0, 0, 0, 0, 0, 0, 0, 0, 0, 0, 0, 0, 0, 0, 0, 0, 0, 0, 0, 0, 0, 0, 0, 0, 0, 0, 0, 0, 0, 0, 0, 0, 0, 0, 0, 0, 0, 0, 0, 0, 0, 0, 0, 0, 0, 0, 0, 0, 0, 0, 0, 0, 0, 0, 0, 0, 0, 0, 0, 0, 0, 0, 0, 0, 0, 0, 0, 0, 0, 0, 0, 0, 0, 0, 0, 0, 0, 0, 0, 0, 0, 0, 0, 0, 0, 0, 0, 0, 0, 0, 0, 0, 0])
_uv = me_body1.uv_layers.new(name='Body1-mesh-map-0')
_uv.uv.foreach_set('vector', [0.04666, 0.9625, 0.04666, 0.9784, 0.03422, 0.9625, 0.03422, 0.9625, 0.04666, 0.9784, 0.03422, 0.9784, 0.04666, 0.9545, 0.04666, 0.9625, 0.03422, 0.9545, 0.03422, 0.9545, 0.04666, 0.9625, 0.03422, 0.9625, 0.04666, 0.9069, 0.04666, 0.9545, 0.03422, 0.9069, 0.03422, 0.9069, 0.04666, 0.9545, 0.03422, 0.9545, 0.06657, 0.9069, 0.07863, 0.9069, 0.06657, 0.9193, 0.06657, 0.9193, 0.07863, 0.9069, 0.07863, 0.9193, 0.9981, 0.4674, 0.9981, 0.4833, 0.9857, 0.4674, 0.9857, 0.4674, 0.9981, 0.4833, 0.9857, 0.4833, 0.9981, 0.4567, 0.9981, 0.4674, 0.9857, 0.4567, 0.9857, 0.4567, 0.9981, 0.4674, 0.9857, 0.4674, 0.982, 0.8187, 0.982, 0.8392, 0.9695, 0.8187, 0.9695, 0.8187, 0.982, 0.8392, 0.9695, 0.8392, 0.9695, 0.8392, 0.982, 0.8392, 0.982, 0.8598, 0.9695, 0.8392, 0.982, 0.8598, 0.9695, 0.8598, 0.9695, 0.8598, 0.982, 0.8598, 0.982, 0.88, 0.9695, 0.8598, 0.982, 0.88, 0.9695, 0.88, 0.9695, 0.88, 0.982, 0.88, 0.982, 0.8995, 0.9695, 0.88, 0.982, 0.8995, 0.9695, 0.8995, 0.9695, 0.8995, 0.982, 0.8995, 0.982, 0.9179, 0.9695, 0.8995, 0.982, 0.9179, 0.9695, 0.9179, 0.9695, 0.9179, 0.982, 0.9179, 0.982, 0.9347, 0.9695, 0.9179, 0.982, 0.9347, 0.9695, 0.9347, 0.9695, 0.9347, 0.982, 0.9347, 0.982, 0.9495, 0.9695, 0.9347, 0.982, 0.9495, 0.9695, 0.9495, 0.9695, 0.9495, 0.982, 0.9495, 0.982, 0.9623, 0.9695, 0.9495, 0.982, 0.9623, 0.9695, 0.9623, 0.9857, 0.001866, 0.9981, 0.001866, 0.9981, 0.01357, 0.9857, 0.001866, 0.9981, 0.01357, 0.9857, 0.01357, 0.9857, 0.01357, 0.9981, 0.01357, 0.9981, 0.02763, 0.9857, 0.01357, 0.9981, 0.02763, 0.9857, 0.02763, 0.9857, 0.02763, 0.9981, 0.02763, 0.9981, 0.06161, 0.9857, 0.02763, 0.9981, 0.06161, 0.9857, 0.06161, 0.9857, 0.06161, 0.9981, 0.06161, 0.9981, 0.1012, 0.9857, 0.06161, 0.9981, 0.1012, 0.9857, 0.1012, 0.9857, 0.1012, 0.9981, 0.1012, 0.9981, 0.1437, 0.9857, 0.1012, 0.9981, 0.1437, 0.9857, 0.1437, 0.9857, 0.1437, 0.9981, 0.1437, 0.9981, 0.1873, 0.9857, 0.1437, 0.9981, 0.1873, 0.9857, 0.1873, 0.9857, 0.1873, 0.9981, 0.1873, 0.9981, 0.2305, 0.9857, 0.1873, 0.9981, 0.2305, 0.9857, 0.2305, 0.9857, 0.2305, 0.9981, 0.2305, 0.9981, 0.2726, 0.9857, 0.2305, 0.9981, 0.2726, 0.9857, 0.2726, 0.9857, 0.2726, 0.9981, 0.2726, 0.9981, 0.313, 0.9857, 0.2726, 0.9981, 0.313, 0.9857, 0.313, 0.9857, 0.313, 0.9981, 0.313, 0.9981, 0.3516, 0.9857, 0.313, 0.9981, 0.3516, 0.9857, 0.3516, 0.9857, 0.3516, 0.9981, 0.3516, 0.9981, 0.3703, 0.9857, 0.3516, 0.9981, 0.3703, 0.9857, 0.3703, 0.9857, 0.3703, 0.9981, 0.3703, 0.9981, 0.3885, 0.9857, 0.3703, 0.9981, 0.3885, 0.9857, 0.3885, 0.9857, 0.3885, 0.9981, 0.3885, 0.9981, 0.3974, 0.9857, 0.3885, 0.9981, 0.3974, 0.9857, 0.3974, 0.9857, 0.3974, 0.9981, 0.3974, 0.9981, 0.4062, 0.9857, 0.3974, 0.9981, 0.4062, 0.9857, 0.4062, 0.9857, 0.4062, 0.9981, 0.4062, 0.9981, 0.4149, 0.9857, 0.4062, 0.9981, 0.4149, 0.9857, 0.4149, 0.9857, 0.4149, 0.9981, 0.4149, 0.9981, 0.4235, 0.9857, 0.4149, 0.9981, 0.4235, 0.9857, 0.4235, 0.9857, 0.4235, 0.9981, 0.4235, 0.9981, 0.432, 0.9857, 0.4235, 0.9981, 0.432, 0.9857, 0.432, 0.9857, 0.432, 0.9981, 0.432, 0.9981, 0.4403, 0.9857, 0.432, 0.9981, 0.4403, 0.9857, 0.4403, 0.9857, 0.4403, 0.9981, 0.4403, 0.9981, 0.4486, 0.9857, 0.4403, 0.9981, 0.4486, 0.9857, 0.4486, 0.9857, 0.4486, 0.9981, 0.4486, 0.9981, 0.4567, 0.9857, 0.4486, 0.9981, 0.4567, 0.9857, 0.4567, 0.982, 0.8026, 0.982, 0.8187, 0.9695, 0.8026, 0.9695, 0.8026, 0.982, 0.8187, 0.9695, 0.8187, 0.06284, 0.9625, 0.06284, 0.9784, 0.0504, 0.9625, 0.0504, 0.9625, 0.06284, 0.9784, 0.0504, 0.9784, 0.06284, 0.9545, 0.06284, 0.9625, 0.0504, 0.9545, 0.0504, 0.9545, 0.06284, 0.9625, 0.0504, 0.9625, 0.06284, 0.9069, 0.06284, 0.9545, 0.0504, 0.9069, 0.0504, 0.9069, 0.06284, 0.9545, 0.0504, 0.9545, 0.08236, 0.9069, 0.09442, 0.9069, 0.08236, 0.9193, 0.08236, 0.9193, 0.09442, 0.9069, 0.09442, 0.9193, 0.9981, 0.8205, 0.9981, 0.8363, 0.9857, 0.8205, 0.9857, 0.8205, 0.9981, 0.8363, 0.9857, 0.8363, 0.9981, 0.8124, 0.9981, 0.8205, 0.9857, 0.8124, 0.9857, 0.8124, 0.9981, 0.8205, 0.9857, 0.8205, 0.9981, 0.5067, 0.9981, 0.5134, 0.9857, 0.5067, 0.9857, 0.5067, 0.9981, 0.5134, 0.9857, 0.5134, 0.9857, 0.5134, 0.9981, 0.5134, 0.9981, 0.5167, 0.9857, 0.5134, 0.9981, 0.5167, 0.9857, 0.5167, 0.9857, 0.5167, 0.9981, 0.5167, 0.9981, 0.5199, 0.9857, 0.5167, 0.9981, 0.5199, 0.9857, 0.5199, 0.9857, 0.5199, 0.9981, 0.5199, 0.9981, 0.5232, 0.9857, 0.5199, 0.9981, 0.5232, 0.9857, 0.5232, 0.9857, 0.5232, 0.9981, 0.5232, 0.9981, 0.5265, 0.9857, 0.5232, 0.9981, 0.5265, 0.9857, 0.5265, 0.9857, 0.5265, 0.9981, 0.5265, 0.9981, 0.5336, 0.9857, 0.5265, 0.9981, 0.5336, 0.9857, 0.5336, 0.9857, 0.5336, 0.9981, 0.5336, 0.9981, 0.5504, 0.9857, 0.5336, 0.9981, 0.5504, 0.9857, 0.5504, 0.9857, 0.5504, 0.9981, 0.5504, 0.9981, 0.5709, 0.9857, 0.5504, 0.9981, 0.5709, 0.9857, 0.5709, 0.9857, 0.5709, 0.9981, 0.5709, 0.9981, 0.6124, 0.9857, 0.5709, 0.9981, 0.6124, 0.9857, 0.6124, 0.9857, 0.6124, 0.9981, 0.6124, 0.9981, 0.6482, 0.9857, 0.6124, 0.9981, 0.6482, 0.9857, 0.6482, 0.9857, 0.6482, 0.9981, 0.6482, 0.9981, 0.6656, 0.9857, 0.6482, 0.9981, 0.6656, 0.9857, 0.6656, 0.9857, 0.6656, 0.9981, 0.6656, 0.9981, 0.6841, 0.9857, 0.6656, 0.9981, 0.6841, 0.9857, 0.6841, 0.9857, 0.6841, 0.9981, 0.6841, 0.9981, 0.7041, 0.9857, 0.6841, 0.9981, 0.7041, 0.9857, 0.7041, 0.9857, 0.7041, 0.9981, 0.7041, 0.9981, 0.7254, 0.9857, 0.7041, 0.9981, 0.7254, 0.9857, 0.7254, 0.9857, 0.7254, 0.9981, 0.7254, 0.9981, 0.7698, 0.9857, 0.7254, 0.9981, 0.7698, 0.9857, 0.7698, 0.9857, 0.7698, 0.9981, 0.7698, 0.9981, 0.7916, 0.9857, 0.7698, 0.9981, 0.7916, 0.9857, 0.7916, 0.9857, 0.7916, 0.9981, 0.7916, 0.9981, 0.8124, 0.9857, 0.7916, 0.9981, 0.8124, 0.9857, 0.8124, 0.9981, 0.5003, 0.9981, 0.5067, 0.9857, 0.5003, 0.9857, 0.5003, 0.9981, 0.5067, 0.9857, 0.5067, 0.9981, 0.487, 0.9981, 0.5003, 0.9857, 0.487, 0.9857, 0.487, 0.9981, 0.5003, 0.9857, 0.5003, 0.01431, 0.9768, 0.01431, 0.981, 0.001867, 0.9768, 0.001867, 0.9768, 0.01431, 0.981, 0.001867, 0.981, 0.01804, 0.9679, 0.01804, 0.9483, 0.03049, 0.9679, 0.03049, 0.9679, 0.01804, 0.9483, 0.03049, 0.9483, 0.03049, 0.9483, 0.01804, 0.9483, 0.01804, 0.9316, 0.03049, 0.9483, 0.01804, 0.9316, 0.03049, 0.9316, 0.03049, 0.9316, 0.01804, 0.9316, 0.01804, 0.9178, 0.03049, 0.9316, 0.01804, 0.9178, 0.03049, 0.9178, 0.03049, 0.9178, 0.01804, 0.9178, 0.01804, 0.9069, 0.03049, 0.9178, 0.01804, 0.9069, 0.03049, 0.9069, 0.9695, 0.001866, 0.982, 0.001866, 0.982, 0.01357, 0.9695, 0.001866, 0.982, 0.01357, 0.9695, 0.01357, 0.9695, 0.01357, 0.982, 0.01357, 0.982, 0.02697, 0.9695, 0.01357, 0.982, 0.02697, 0.9695, 0.02697, 0.9695, 0.02697, 0.982, 0.02697, 0.982, 0.04196, 0.9695, 0.02697, 0.982, 0.04196, 0.9695, 0.04196, 0.9695, 0.04196, 0.982, 0.04196, 0.982, 0.05837, 0.9695, 0.04196, 0.982, 0.05837, 0.9695, 0.05837, 0.9695, 0.05837, 0.982, 0.05837, 0.982, 0.09489, 0.9695, 0.05837, 0.982, 0.09489, 0.9695, 0.09489, 0.9695, 0.09489, 0.982, 0.09489, 0.982, 0.1352, 0.9695, 0.09489, 0.982, 0.1352, 0.9695, 0.1352, 0.9695, 0.1352, 0.982, 0.1352, 0.982, 0.1781, 0.9695, 0.1352, 0.982, 0.1781, 0.9695, 0.1781, 0.9695, 0.1781, 0.982, 0.1781, 0.982, 0.2224, 0.9695, 0.1781, 0.982, 0.2224, 0.9695, 0.2224, 0.9695, 0.2224, 0.982, 0.2224, 0.982, 0.3113, 0.9695, 0.2224, 0.982, 0.3113, 0.9695, 0.3113, 0.9695, 0.3113, 0.982, 0.3113, 0.982, 0.3973, 0.9695, 0.3113, 0.982, 0.3973, 0.9695, 0.3973, 0.9695, 0.3973, 0.982, 0.3973, 0.982, 0.4788, 0.9695, 0.3973, 0.982, 0.4788, 0.9695, 0.4788, 0.9695, 0.4788, 0.982, 0.4788, 0.982, 0.5562, 0.9695, 0.4788, 0.982, 0.5562, 0.9695, 0.5562, 0.9695, 0.5562, 0.982, 0.5562, 0.982, 0.6295, 0.9695, 0.5562, 0.982, 0.6295, 0.9695, 0.6295, 0.9695, 0.6295, 0.982, 0.6295, 0.982, 0.6642, 0.9695, 0.6295, 0.982, 0.6642, 0.9695, 0.6642, 0.9695, 0.6642, 0.982, 0.6642, 0.982, 0.6971, 0.9695, 0.6642, 0.982, 0.6971, 0.9695, 0.6971, 0.9695, 0.6971, 0.982, 0.6971, 0.982, 0.7275, 0.9695, 0.6971, 0.982, 0.7275, 0.9695, 0.7275, 0.9695, 0.7275, 0.982, 0.7275, 0.982, 0.7549, 0.9695, 0.7275, 0.982, 0.7549, 0.9695, 0.7549, 0.9695, 0.7549, 0.982, 0.7549, 0.982, 0.7788, 0.9695, 0.7549, 0.982, 0.7788, 0.9695, 0.7788, 0.9695, 0.7788, 0.982, 0.7788, 0.982, 0.7989, 0.9695, 0.7788, 0.982, 0.7989, 0.9695, 0.7989, 0.9857, 0.8401, 0.9981, 0.8401, 0.9981, 0.8618, 0.9857, 0.8401, 0.9981, 0.8618, 0.9857, 0.8618, 0.9857, 0.8618, 0.9981, 0.8618, 0.9981, 0.887, 0.9857, 0.8618, 0.9981, 0.887, 0.9857, 0.887, 0.9857, 0.887, 0.9981, 0.887, 0.9981, 0.9389, 0.9857, 0.887, 0.9981, 0.9389, 0.9857, 0.9389, 0.9857, 0.9389, 0.9981, 0.9389, 0.9981, 0.9605, 0.9857, 0.9389, 0.9981, 0.9605, 0.9857, 0.9605, 0.001866, 0.9069, 0.01431, 0.9069, 0.01431, 0.9155, 0.001866, 0.9069, 0.01431, 0.9155, 0.001866, 0.9155, 0.001866, 0.9155, 0.01431, 0.9155, 0.01431, 0.9251, 0.001866, 0.9155, 0.01431, 0.9251, 0.001866, 0.9251, 0.001866, 0.9251, 0.01431, 0.9251, 0.01431, 0.936, 0.001866, 0.9251, 0.01431, 0.936, 0.001866, 0.936, 0.001866, 0.936, 0.01431, 0.936, 0.01431, 0.9482, 0.001866, 0.936, 0.01431, 0.9482, 0.001867, 0.9482, 0.001867, 0.9482, 0.01431, 0.9482, 0.01431, 0.9618, 0.001867, 0.9482, 0.01431, 0.9618, 0.001867, 0.9618, 0.001867, 0.9618, 0.01431, 0.9618, 0.01431, 0.9768, 0.001867, 0.9618, 0.01431, 0.9768, 0.001867, 0.9768, 0.01804, 0.98, 0.01804, 0.9679, 0.03049, 0.98, 0.03049, 0.98, 0.01804, 0.9679, 0.03049, 0.9679, 0.05311, 0.003715, 0.0655, 0.002568, 0.05502, 0.02437, 0.05502, 0.02437, 0.0655, 0.002568, 0.06741, 0.02322, 0.06741, 0.02322, 0.0655, 0.002568, 0.0861, 0.001866, 0.06741, 0.02322, 0.0861, 0.001866, 0.07315, 0.08517, 0.07315, 0.08517, 0.0861, 0.001866, 0.09091, 0.1052, 0.07315, 0.08517, 0.09091, 0.1052, 0.07919, 0.1054, 0.09091, 0.1052, 0.0861, 0.001866, 0.1011, 0.1066, 0.1011, 0.1066, 0.0861, 0.001866, 0.1045, 0.003765, 0.1011, 0.1066, 0.1045, 0.003765, 0.1097, 0.1098, 0.1097, 0.1098, 0.1045, 0.003765, 0.1207, 0.008205, 0.1097, 0.1098, 0.1207, 0.008205, 0.1169, 0.1145, 0.1169, 0.1145, 0.1207, 0.008205, 0.1347, 0.0151, 0.1169, 0.1145, 0.1347, 0.0151, 0.1227, 0.1209, 0.1227, 0.1209, 0.1347, 0.0151, 0.1468, 0.02432, 0.1227, 0.1209, 0.1468, 0.02432, 0.157, 0.03574, 0.1227, 0.1209, 0.157, 0.03574, 0.1272, 0.1287, 0.1272, 0.1287, 0.157, 0.03574, 0.1654, 0.04918, 0.1272, 0.1287, 0.1654, 0.04918, 0.1722, 0.06446, 0.1722, 0.06446, 0.1816, 0.09977, 0.1272, 0.1287, 0.1272, 0.1287, 0.1816, 0.09977, 0.1306, 0.1378, 0.1306, 0.1378, 0.1816, 0.09977, 0.1865, 0.1401, 0.1306, 0.1378, 0.1865, 0.1401, 0.1329, 0.1482, 0.1329, 0.1482, 0.1865, 0.1401, 0.1882, 0.1837, 0.1329, 0.1482, 0.1882, 0.1837, 0.1347, 0.1722, 0.1347, 0.1722, 0.1882, 0.1837, 0.1339, 0.1996, 0.1339, 0.1996, 0.1882, 0.1837, 0.188, 0.2291, 0.1339, 0.1996, 0.188, 0.2291, 0.1278, 0.2607, 0.1278, 0.2607, 0.188, 0.2291, 0.1858, 0.3209, 0.1278, 0.2607, 0.1858, 0.3209, 0.121, 0.3252, 0.121, 0.3252, 0.1858, 0.3209, 0.1852, 0.4092, 0.121, 0.3252, 0.1852, 0.4092, 0.1171, 0.389, 0.1171, 0.389, 0.1852, 0.4092, 0.1179, 0.4497, 0.1179, 0.4497, 0.1852, 0.4092, 0.1883, 0.4922, 0.1179, 0.4497, 0.1883, 0.4922, 0.123, 0.5065, 0.123, 0.5065, 0.1883, 0.4922, 0.1307, 0.5593, 0.1307, 0.5593, 0.1883, 0.4922, 0.1954, 0.5699, 0.1307, 0.5593, 0.1954, 0.5699, 0.1377, 0.6085, 0.1377, 0.6085, 0.1954, 0.5699, 0.2071, 0.6425, 0.1377, 0.6085, 0.2071, 0.6425, 0.1402, 0.6543, 0.1402, 0.6543, 0.2071, 0.6425, 0.2151, 0.6763, 0.1402, 0.6543, 0.2151, 0.6763, 0.1386, 0.676, 0.1386, 0.676, 0.2151, 0.6763, 0.1346, 0.6967, 0.1346, 0.6967, 0.2151, 0.6763, 0.2251, 0.7077, 0.1346, 0.6967, 0.2251, 0.7077, 0.1991, 0.8787, 0.1991, 0.8787, 0.2251, 0.7077, 0.2378, 0.736, 0.1991, 0.8787, 0.2378, 0.736, 0.2317, 0.8741, 0.2317, 0.8741, 0.2378, 0.736, 0.2538, 0.7605, 0.2317, 0.8741, 0.2538, 0.7605, 0.2612, 0.8705, 0.2612, 0.8705, 0.2538, 0.7605, 0.2735, 0.7804, 0.2612, 0.8705, 0.2735, 0.7804, 0.2882, 0.8681, 0.2882, 0.8681, 0.2735, 0.7804, 0.297, 0.7956, 0.2882, 0.8681, 0.297, 0.7956, 0.3239, 0.8064, 0.2882, 0.8681, 0.3239, 0.8064, 0.3398, 0.8668, 0.3398, 0.8668, 0.3239, 0.8064, 0.3533, 0.8139, 0.3398, 0.8668, 0.3533, 0.8139, 0.3956, 0.8692, 0.3956, 0.8692, 0.3533, 0.8139, 0.4128, 0.8261, 0.3956, 0.8692, 0.4128, 0.8261, 0.4224, 0.8713, 0.4224, 0.8713, 0.4128, 0.8261, 0.4389, 0.8352, 0.4224, 0.8713, 0.4389, 0.8352, 0.443, 0.8744, 0.443, 0.8744, 0.4389, 0.8352, 0.4502, 0.8414, 0.443, 0.8744, 0.4502, 0.8414, 0.4502, 0.8771, 0.4502, 0.8771, 0.4502, 0.8414, 0.46, 0.849, 0.4502, 0.8771, 0.46, 0.849, 0.4531, 0.879, 0.4531, 0.879, 0.46, 0.849, 0.4555, 0.8812, 0.4555, 0.8812, 0.46, 0.849, 0.4682, 0.8583, 0.4555, 0.8812, 0.4682, 0.8583, 0.4574, 0.8838, 0.4574, 0.8838, 0.4682, 0.8583, 0.4589, 0.887, 0.4589, 0.887, 0.4682, 0.8583, 0.4746, 0.8693, 0.4589, 0.887, 0.4746, 0.8693, 0.4791, 0.8822, 0.4589, 0.887, 0.4791, 0.8822, 0.4605, 0.8949, 0.4605, 0.8949, 0.4791, 0.8822, 0.4816, 0.8971, 0.4605, 0.8949, 0.4816, 0.8971, 0.4613, 0.9032, 0.4613, 0.9032, 0.4816, 0.8971, 0.482, 0.9013, 0.1346, 0.6967, 0.1991, 0.8787, 0.128, 0.7163, 0.128, 0.7163, 0.1991, 0.8787, 0.1641, 0.8839, 0.128, 0.7163, 0.1641, 0.8839, 0.1187, 0.7345, 0.1187, 0.7345, 0.1641, 0.8839, 0.1068, 0.7512, 0.1068, 0.7512, 0.1641, 0.8839, 0.0926, 0.7659, 0.0926, 0.7659, 0.1641, 0.8839, 0.09144, 0.8942, 0.0926, 0.7659, 0.09144, 0.8942, 0.0763, 0.7783, 0.0763, 0.7783, 0.09144, 0.8942, 0.05831, 0.7881, 0.05831, 0.7881, 0.09144, 0.8942, 0.05644, 0.8986, 0.05831, 0.7881, 0.05644, 0.8986, 0.03893, 0.7948, 0.03893, 0.7948, 0.05644, 0.8986, 0.01617, 0.8194, 0.03893, 0.7948, 0.01617, 0.8194, 0.01839, 0.7984, 0.01839, 0.7984, 0.01617, 0.8194, 0.001866, 0.7999, 0.001866, 0.7999, 0.01617, 0.8194, 0.003779, 0.8206, 0.01617, 0.8194, 0.05644, 0.8986, 0.02191, 0.8814, 0.02191, 0.8814, 0.05644, 0.8986, 0.02382, 0.902, 0.02191, 0.8814, 0.02382, 0.902, 0.01143, 0.9032, 0.01143, 0.9032, 0.009515, 0.8825, 0.02191, 0.8814, 0.07919, 0.1054, 0.06267, 0.107, 0.07315, 0.08517, 0.07315, 0.08517, 0.06267, 0.107, 0.06076, 0.08632, 0.9145, 0.003715, 0.9126, 0.02437, 0.9021, 0.002568, 0.9021, 0.002568, 0.9126, 0.02437, 0.9002, 0.02322, 0.9021, 0.002568, 0.9002, 0.02322, 0.8815, 0.001866, 0.8815, 0.001866, 0.9002, 0.02322, 0.8945, 0.08517, 0.8815, 0.001866, 0.8945, 0.08517, 0.8767, 0.1052, 0.8767, 0.1052, 0.8945, 0.08517, 0.8885, 0.1054, 0.8885, 0.1054, 0.8945, 0.08517, 0.905, 0.107, 0.905, 0.107, 0.8945, 0.08517, 0.9069, 0.08632, 0.8767, 0.1052, 0.8666, 0.1066, 0.8815, 0.001866, 0.8815, 0.001866, 0.8666, 0.1066, 0.8632, 0.003765, 0.8632, 0.003765, 0.8666, 0.1066, 0.8579, 0.1098, 0.8632, 0.003765, 0.8579, 0.1098, 0.847, 0.008205, 0.847, 0.008205, 0.8579, 0.1098, 0.8507, 0.1145, 0.847, 0.008205, 0.8507, 0.1145, 0.8329, 0.0151, 0.8329, 0.0151, 0.8507, 0.1145, 0.8449, 0.1209, 0.8329, 0.0151, 0.8449, 0.1209, 0.8208, 0.02432, 0.8208, 0.02432, 0.8449, 0.1209, 0.8107, 0.03574, 0.8107, 0.03574, 0.8449, 0.1209, 0.8404, 0.1287, 0.8107, 0.03574, 0.8404, 0.1287, 0.8022, 0.04918, 0.8022, 0.04918, 0.8404, 0.1287, 0.7954, 0.06446, 0.7954, 0.06446, 0.8404, 0.1287, 0.7861, 0.09977, 0.7861, 0.09977, 0.8404, 0.1287, 0.8371, 0.1378, 0.7861, 0.09977, 0.8371, 0.1378, 0.7812, 0.1401, 0.7812, 0.1401, 0.8371, 0.1378, 0.8348, 0.1482, 0.7812, 0.1401, 0.8348, 0.1482, 0.7794, 0.1837, 0.7794, 0.1837, 0.8348, 0.1482, 0.8329, 0.1722, 0.7794, 0.1837, 0.8329, 0.1722, 0.8338, 0.1996, 0.7794, 0.1837, 0.8338, 0.1996, 0.7796, 0.2291, 0.7796, 0.2291, 0.8338, 0.1996, 0.8398, 0.2607, 0.7796, 0.2291, 0.8398, 0.2607, 0.7818, 0.3209, 0.7818, 0.3209, 0.8398, 0.2607, 0.8467, 0.3252, 0.7818, 0.3209, 0.8467, 0.3252, 0.7824, 0.4092, 0.7824, 0.4092, 0.8467, 0.3252, 0.8505, 0.389, 0.7824, 0.4092, 0.8505, 0.389, 0.8498, 0.4497, 0.7824, 0.4092, 0.8498, 0.4497, 0.7793, 0.4922, 0.7793, 0.4922, 0.8498, 0.4497, 0.8446, 0.5065, 0.7793, 0.4922, 0.8446, 0.5065, 0.837, 0.5593, 0.7793, 0.4922, 0.837, 0.5593, 0.7722, 0.5699, 0.7722, 0.5699, 0.837, 0.5593, 0.83, 0.6085, 0.7722, 0.5699, 0.83, 0.6085, 0.7606, 0.6425, 0.7606, 0.6425, 0.83, 0.6085, 0.8275, 0.6543, 0.7606, 0.6425, 0.8275, 0.6543, 0.7526, 0.6763, 0.7526, 0.6763, 0.8275, 0.6543, 0.8291, 0.676, 0.7526, 0.6763, 0.8291, 0.676, 0.833, 0.6967, 0.8396, 0.7163, 0.7685, 0.8787, 0.833, 0.6967, 0.833, 0.6967, 0.7685, 0.8787, 0.7425, 0.7077, 0.833, 0.6967, 0.7425, 0.7077, 0.7526, 0.6763, 0.7685, 0.8787, 0.8396, 0.7163, 0.8035, 0.8839, 0.8035, 0.8839, 0.8396, 0.7163, 0.8489, 0.7345, 0.8035, 0.8839, 0.8489, 0.7345, 0.8608, 0.7512, 0.8608, 0.7512, 0.8751, 0.7659, 0.8035, 0.8839, 0.8035, 0.8839, 0.8751, 0.7659, 0.8762, 0.8942, 0.8762, 0.8942, 0.8751, 0.7659, 0.8913, 0.7783, 0.8762, 0.8942, 0.8913, 0.7783, 0.9093, 0.7881, 0.8762, 0.8942, 0.9093, 0.7881, 0.9112, 0.8986, 0.9112, 0.8986, 0.9093, 0.7881, 0.9287, 0.7948, 0.9112, 0.8986, 0.9287, 0.7948, 0.9515, 0.8194, 0.9515, 0.8194, 0.9287, 0.7948, 0.9493, 0.7984, 0.9515, 0.8194, 0.9493, 0.7984, 0.9658, 0.7999, 0.9658, 0.7999, 0.9639, 0.8206, 0.9515, 0.8194, 0.9515, 0.8194, 0.9457, 0.8814, 0.9112, 0.8986, 0.9112, 0.8986, 0.9457, 0.8814, 0.9438, 0.902, 0.9438, 0.902, 0.9457, 0.8814, 0.9562, 0.9032, 0.9562, 0.9032, 0.9457, 0.8814, 0.9581, 0.8825, 0.7425, 0.7077, 0.7685, 0.8787, 0.7298, 0.736, 0.7298, 0.736, 0.7685, 0.8787, 0.736, 0.8741, 0.7298, 0.736, 0.736, 0.8741, 0.7138, 0.7605, 0.7138, 0.7605, 0.736, 0.8741, 0.7064, 0.8705, 0.7138, 0.7605, 0.7064, 0.8705, 0.6941, 0.7804, 0.6941, 0.7804, 0.7064, 0.8705, 0.6795, 0.8681, 0.6941, 0.7804, 0.6795, 0.8681, 0.6707, 0.7956, 0.6707, 0.7956, 0.6795, 0.8681, 0.6437, 0.8064, 0.6437, 0.8064, 0.6795, 0.8681, 0.6279, 0.8668, 0.6437, 0.8064, 0.6279, 0.8668, 0.6143, 0.8139, 0.6143, 0.8139, 0.6279, 0.8668, 0.572, 0.8692, 0.6143, 0.8139, 0.572, 0.8692, 0.5548, 0.8261, 0.5548, 0.8261, 0.572, 0.8692, 0.5453, 0.8713, 0.5548, 0.8261, 0.5453, 0.8713, 0.5287, 0.8352, 0.5287, 0.8352, 0.5453, 0.8713, 0.5247, 0.8744, 0.5287, 0.8352, 0.5247, 0.8744, 0.5174, 0.8414, 0.5174, 0.8414, 0.5247, 0.8744, 0.5174, 0.8771, 0.5174, 0.8414, 0.5174, 0.8771, 0.5076, 0.849, 0.5076, 0.849, 0.5174, 0.8771, 0.5145, 0.879, 0.5076, 0.849, 0.5145, 0.879, 0.5122, 0.8812, 0.5076, 0.849, 0.5122, 0.8812, 0.4994, 0.8583, 0.4994, 0.8583, 0.5122, 0.8812, 0.5102, 0.8838, 0.4994, 0.8583, 0.5102, 0.8838, 0.5088, 0.887, 0.5071, 0.8949, 0.4886, 0.8822, 0.5088, 0.887, 0.5088, 0.887, 0.4886, 0.8822, 0.493, 0.8693, 0.5088, 0.887, 0.493, 0.8693, 0.4994, 0.8583, 0.4886, 0.8822, 0.5071, 0.8949, 0.4861, 0.8971, 0.4861, 0.8971, 0.5071, 0.8949, 0.5063, 0.9032, 0.4861, 0.8971, 0.5063, 0.9032, 0.4857, 0.9013])
me_body1.materials.append(mat_steel___satin)
me_body1.use_remesh_preserve_volume = False
me_body1.use_remesh_preserve_attributes = False
me_body1.use_mirror_vertex_groups = False
me_body1.update()

# ---- objects
ob_body1_2_002 = bpy.data.objects.new('Body1:2.002', me_body1_2_002)
ob_body1_1 = bpy.data.objects.new('Body1_1', me_body1_1)
ob_body1 = bpy.data.objects.new('Body1', me_body1)

# ---- transforms, parenting, visibility, modifiers, constraints
ob_body1_2_002.location = (0.0, 0.0, 0.0)
ob_body1_2_002.lineart.crease_threshold = 0.0
ob_body1_1.location = (0.0, 0.0, 0.0)
ob_body1_1.lineart.crease_threshold = 0.0
ob_body1.location = (0.0, 0.0, 0.0)
ob_body1.lineart.crease_threshold = 0.0

# ---- collection membership
col_collection_1.objects.link(ob_body1_2_002)
col_collection_1.objects.link(ob_body1_1)
col_collection_1.objects.link(ob_body1)

# ---- scene / render settings (as saved in the file)
scene.frame_start = 1; scene.frame_end = 250; scene.frame_set(5)
scene.render.engine = 'BLENDER_EEVEE_NEXT'
scene.render.resolution_percentage = 50
scene.render.dither_intensity = 0.0
scene.cycles.use_denoising = False
scene.cycles.samples = 128
scene.cycles.sampling_pattern = 'TABULATED_SOBOL'
scene.cycles.use_adaptive_sampling = False
scene.cycles.use_light_tree = False
scene.cycles.blur_glossy = 0.0
scene.cycles.sample_clamp_indirect = 0.0
scene.view_settings.view_transform = 'Standard'
bpy.context.view_layer.update()

# ---- added for rendering (the .blend has no active camera and no usable light): camera, sun
cam_auto = bpy.data.cameras.new('AutoCamera')
cam_auto.lens = 50.0
cam_auto.sensor_width = 36.0
cam_auto.clip_end = 5648.95
ob_auto_camera = bpy.data.objects.new('AutoCamera', cam_auto)
scene.collection.objects.link(ob_auto_camera)
ob_auto_camera.location = (265.378, -386.254, 401.25)
ob_auto_camera.rotation_euler = (1.09748, -7.21219e-08, 0.694738)
scene.camera = ob_auto_camera
light_auto_sun = bpy.data.lights.new('AutoSun', 'SUN')
light_auto_sun.energy = 3.0
light_auto_sun.angle = 0.0523599
ob_auto_sun = bpy.data.objects.new('AutoSun', light_auto_sun)
scene.collection.objects.link(ob_auto_sun)
ob_auto_sun.rotation_euler = (0.872665, 0.174533, 0.523599)
bpy.context.view_layer.update()
